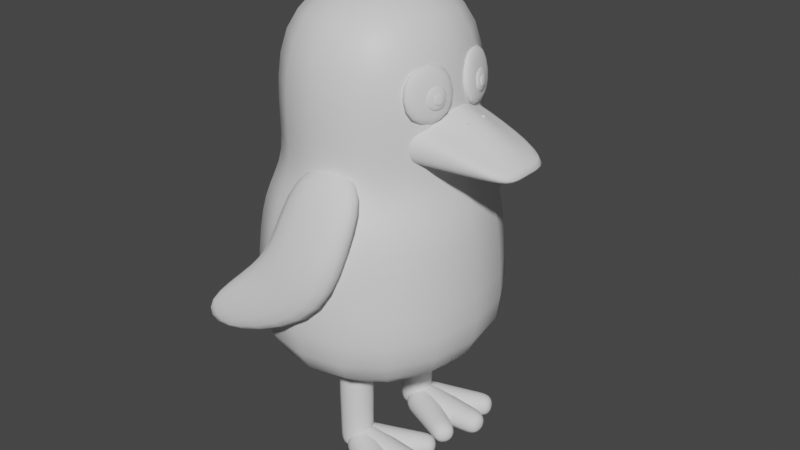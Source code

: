 # Source: Pingu1.blend  (saved by Blender 3.4.6; exported with 4.5.12 LTS)
import bpy
from mathutils import Matrix  # noqa: F401  (used for matrix-valued properties, if any)

bpy.ops.wm.read_factory_settings(use_empty=True)
scene = bpy.context.scene
scene.name = 'Scene'

# ---- collections
col_collection = bpy.data.collections.new('Collection'); scene.collection.children.link(col_collection)

# ---- materials (node trees are filled in below, after node groups)
mat_body1 = bpy.data.materials.new('Body1')
mat_body2 = bpy.data.materials.new('Body2')

# ---- material node trees
mat_body1.use_nodes = True; mat_body1.node_tree.nodes.clear()
_N = mat_body1.node_tree.nodes; _L = mat_body1.node_tree.links
n0 = _N.new('ShaderNodeBsdfPrincipled'); n0.name = 'Principled BSDF'; n0.location = (10, 300)
n0.distribution = 'GGX'
n0.subsurface_method = 'RANDOM_WALK_SKIN'
n0.inputs[3].default_value = 1.45
n0.inputs[27].default_value = (0.0, 0.0, 0.0, 1.0)
n0.inputs[28].default_value = 1.0
n1 = _N.new('ShaderNodeOutputMaterial'); n1.name = 'Material Output'; n1.location = (300, 300)
_L.new(n0.outputs[0], n1.inputs[0])
n1.is_active_output = True
mat_body2.use_nodes = True; mat_body2.node_tree.nodes.clear()
_N = mat_body2.node_tree.nodes; _L = mat_body2.node_tree.links
n0 = _N.new('ShaderNodeBsdfPrincipled'); n0.name = 'Principled BSDF'; n0.location = (10, 300)
n0.distribution = 'GGX'
n0.subsurface_method = 'RANDOM_WALK_SKIN'
n0.inputs[0].default_value = (0.0, 0.0, 0.0, 1.0)
n0.inputs[3].default_value = 1.45
n0.inputs[27].default_value = (0.0, 0.0, 0.0, 1.0)
n0.inputs[28].default_value = 1.0
n1 = _N.new('ShaderNodeOutputMaterial'); n1.name = 'Material Output'; n1.location = (300, 300)
_L.new(n0.outputs[0], n1.inputs[0])
n1.is_active_output = True

# ---- world
world_world = bpy.data.worlds.new('World'); scene.world = world_world
world_world.use_nodes = True; world_world.node_tree.nodes.clear()
_N = world_world.node_tree.nodes; _L = world_world.node_tree.links
n0 = _N.new('ShaderNodeOutputWorld'); n0.name = 'World Output'; n0.location = (300, 300)
n1 = _N.new('ShaderNodeBackground'); n1.name = 'Background'; n1.location = (10, 300)
n1.inputs[0].default_value = (0.05088, 0.05088, 0.05088, 1.0)
_L.new(n1.outputs[0], n0.inputs[0])
n0.is_active_output = True
world_world.color = (0.05088, 0.05088, 0.05088)
world_world.use_sun_shadow = False
world_world.sun_shadow_jitter_overblur = 0.0

# ---- meshes
me_cube_001 = bpy.data.meshes.new('Cube.001')
me_cube_001.from_pydata([(-1.529, -1.658, -0.4837), (-1.197, -1.298, 3.06), (-1.529, 1.658, -0.4837), (-1.197, 1.298, 3.06), (1.529, -1.658, -0.4837), (1.197, -1.298, 3.06), (1.529, 1.658, -0.4837), (1.197, 1.298, 3.06), (-1.069, -1.16, 2.211), (-1.069, 1.16, 2.211), (1.069, 1.16, 2.211), (1.069, -1.16, 2.211), (-1.476, 1.601, 0.8959), (1.476, 1.601, 0.8959), (1.476, -1.601, 0.8959), (-1.476, -1.601, 0.8959), (-0.9097, -0.9868, 4.276), (-0.9097, 0.9868, 4.276), (0.9097, 0.9868, 4.276), (0.9097, -0.9868, 4.276), (-1.37, -1.486, 1.812), (-1.37, 1.486, 1.812), (1.37, 1.486, 1.812), (1.37, -1.486, 1.812)], [], [(8, 1, 3, 9), (9, 3, 7, 10), (10, 7, 5, 11), (11, 5, 1, 8), (2, 6, 4, 0), (1, 5, 19, 16), (23, 11, 8, 20), (22, 10, 11, 23), (21, 9, 10, 22), (20, 8, 9, 21), (0, 15, 12, 2), (2, 12, 13, 6), (6, 13, 14, 4), (4, 14, 15, 0), (18, 17, 16, 19), (7, 3, 17, 18), (5, 7, 18, 19), (3, 1, 16, 17), (15, 20, 21, 12), (12, 21, 22, 13), (13, 22, 23, 14), (14, 23, 20, 15)])
me_cube_001.polygons.foreach_set('use_smooth', [True] * 22)
_uv = me_cube_001.uv_layers.new(name='UVMap')
_uv.uv.foreach_set('vector', [0.5842, 0.0, 0.6185, 0.0, 0.6185, 0.25, 0.5842, 0.25, 0.5842, 0.25, 0.6185, 0.25, 0.6185, 0.5, 0.5842, 0.5, 0.5842, 0.5, 0.6185, 0.5, 0.6185, 0.75, 0.5842, 0.75, 0.5842, 0.75, 0.6185, 0.75, 0.6185, 1.0, 0.5842, 1.0, 0.125, 0.5, 0.375, 0.5, 0.375, 0.75, 0.125, 0.75, 0.6185, 1.0, 0.6185, 0.75, 0.625, 0.75, 0.625, 1.0, 0.549, 0.75, 0.5842, 0.75, 0.5842, 1.0, 0.549, 1.0, 0.549, 0.5, 0.5842, 0.5, 0.5842, 0.75, 0.549, 0.75, 0.549, 0.25, 0.5842, 0.25, 0.5842, 0.5, 0.549, 0.5, 0.549, 0.0, 0.5842, 0.0, 0.5842, 0.25, 0.549, 0.25, 0.375, 0.0, 0.4681, 0.0, 0.4681, 0.25, 0.375, 0.25, 0.375, 0.25, 0.4681, 0.25, 0.4681, 0.5, 0.375, 0.5, 0.375, 0.5, 0.4681, 0.5, 0.4681, 0.75, 0.375, 0.75, 0.375, 0.75, 0.4681, 0.75, 0.4681, 1.0, 0.375, 1.0, 0.625, 0.5, 0.875, 0.5, 0.875, 0.75, 0.625, 0.75, 0.6185, 0.5, 0.6185, 0.25, 0.625, 0.25, 0.625, 0.5, 0.6185, 0.75, 0.6185, 0.5, 0.625, 0.5, 0.625, 0.75, 0.6185, 0.25, 0.6185, 0.0, 0.625, 0.0, 0.625, 0.25, 0.4681, 0.0, 0.549, 0.0, 0.549, 0.25, 0.4681, 0.25, 0.4681, 0.25, 0.549, 0.25, 0.549, 0.5, 0.4681, 0.5, 0.4681, 0.5, 0.549, 0.5, 0.549, 0.75, 0.4681, 0.75, 0.4681, 0.75, 0.549, 0.75, 0.549, 1.0, 0.4681, 1.0])
me_cube_001.materials.append(mat_body1)
me_cube_001.materials.append(mat_body2)
me_cube_001.update()
me_cube_002 = bpy.data.meshes.new('Cube.002')
me_cube_002.from_pydata([(-0.3777, -1.0, -0.1481), (-0.3777, -1.0, 0.4914), (-0.3777, 1.0, -0.1481), (-0.3777, 1.0, 0.4914), (1.086, -0.7246, -0.01521), (1.086, -0.7246, 0.1256), (1.086, 0.7246, -0.01521), (1.086, 0.7246, 0.1256), (-0.1988, 1.0, -0.1481), (-0.1988, 1.0, 0.4914), (-0.1988, -1.0, -0.1481), (-0.1988, -1.0, 0.4914), (-0.3777, 0.0, -0.1481), (-0.3777, 0.0, 0.4914), (1.683, 0.0, -0.2571), (1.53, 0.0, 0.07572), (-0.1988, 0.0, 1.099), (-0.1988, 0.0, -0.1481), (-0.3777, 0.5, 0.4914), (1.683, 0.5, -0.2571), (-0.3777, 0.5, -0.1481), (1.577, 0.5, -0.02669), (-0.1988, 0.5, 0.6279), (-0.1988, 0.5, -0.1481), (-0.3777, -0.5, -0.1481), (1.577, -0.5, -0.02669), (-0.1988, -0.5, 0.6279), (-0.1988, -0.5, -0.1481), (-0.3777, -0.5, 0.4914), (1.683, -0.5, -0.2571)], [], [(20, 18, 3, 2), (8, 9, 7, 6), (29, 25, 5, 4), (10, 11, 1, 0), (27, 29, 4, 10), (26, 28, 1, 11), (25, 26, 11, 5), (24, 27, 10, 0), (4, 5, 11, 10), (2, 3, 9, 8), (20, 23, 17, 12), (21, 22, 16, 15), (22, 18, 13, 16), (23, 19, 14, 17), (19, 21, 15, 14), (24, 28, 13, 12), (6, 7, 21, 19), (8, 6, 19, 23), (9, 3, 18, 22), (7, 9, 22, 21), (2, 8, 23, 20), (12, 13, 18, 20), (0, 1, 28, 24), (12, 17, 27, 24), (15, 16, 26, 25), (16, 13, 28, 26), (17, 14, 29, 27), (14, 15, 25, 29)])
me_cube_002.polygons.foreach_set('use_smooth', [True] * 28)
_uv = me_cube_002.uv_layers.new(name='UVMap')
_uv.uv.foreach_set('vector', [0.375, 0.1875, 0.625, 0.1875, 0.625, 0.25, 0.375, 0.25, 0.375, 0.2724, 0.625, 0.2724, 0.625, 0.5, 0.375, 0.5, 0.375, 0.6875, 0.625, 0.6875, 0.625, 0.75, 0.375, 0.75, 0.375, 0.9776, 0.625, 0.9776, 0.625, 1.0, 0.375, 1.0, 0.1474, 0.6875, 0.375, 0.6875, 0.375, 0.75, 0.1474, 0.75, 0.8526, 0.6875, 0.875, 0.6875, 0.875, 0.75, 0.8526, 0.75, 0.625, 0.6875, 0.8526, 0.6875, 0.8526, 0.75, 0.625, 0.75, 0.125, 0.6875, 0.1474, 0.6875, 0.1474, 0.75, 0.125, 0.75, 0.375, 0.75, 0.625, 0.75, 0.625, 0.9776, 0.375, 0.9776, 0.375, 0.25, 0.625, 0.25, 0.625, 0.2724, 0.375, 0.2724, 0.125, 0.5625, 0.1474, 0.5625, 0.1474, 0.625, 0.125, 0.625, 0.625, 0.5625, 0.8526, 0.5625, 0.8526, 0.625, 0.625, 0.625, 0.8526, 0.5625, 0.875, 0.5625, 0.875, 0.625, 0.8526, 0.625, 0.1474, 0.5625, 0.375, 0.5625, 0.375, 0.625, 0.1474, 0.625, 0.375, 0.5625, 0.625, 0.5625, 0.625, 0.625, 0.375, 0.625, 0.375, 0.0625, 0.625, 0.0625, 0.625, 0.125, 0.375, 0.125, 0.375, 0.5, 0.625, 0.5, 0.625, 0.5625, 0.375, 0.5625, 0.1474, 0.5, 0.375, 0.5, 0.375, 0.5625, 0.1474, 0.5625, 0.8526, 0.5, 0.875, 0.5, 0.875, 0.5625, 0.8526, 0.5625, 0.625, 0.5, 0.8526, 0.5, 0.8526, 0.5625, 0.625, 0.5625, 0.125, 0.5, 0.1474, 0.5, 0.1474, 0.5625, 0.125, 0.5625, 0.375, 0.125, 0.625, 0.125, 0.625, 0.1875, 0.375, 0.1875, 0.375, 0.0, 0.625, 0.0, 0.625, 0.0625, 0.375, 0.0625, 0.125, 0.625, 0.1474, 0.625, 0.1474, 0.6875, 0.125, 0.6875, 0.625, 0.625, 0.8526, 0.625, 0.8526, 0.6875, 0.625, 0.6875, 0.8526, 0.625, 0.875, 0.625, 0.875, 0.6875, 0.8526, 0.6875, 0.1474, 0.625, 0.375, 0.625, 0.375, 0.6875, 0.1474, 0.6875, 0.375, 0.625, 0.625, 0.625, 0.625, 0.6875, 0.375, 0.6875])
me_cube_002.update()
me_cube_003 = bpy.data.meshes.new('Cube.003')
me_cube_003.from_pydata([(14.72, -0.7673, 8.234), (15.44, -0.7673, 10.58), (14.72, 1.601, 8.234), (15.44, 1.601, 10.58), (16.7, -0.7673, 8.14), (17.43, -0.7673, 10.49), (16.7, 1.601, 8.14), (17.43, 1.601, 10.49)], [], [(0, 1, 3, 2), (2, 3, 7, 6), (6, 7, 5, 4), (4, 5, 1, 0), (2, 6, 4, 0), (7, 3, 1, 5)])
me_cube_003.polygons.foreach_set('use_smooth', [True] * 6)
_uv = me_cube_003.uv_layers.new(name='UVMap')
_uv.uv.foreach_set('vector', [0.375, 0.0, 0.625, 0.0, 0.625, 0.25, 0.375, 0.25, 0.375, 0.25, 0.625, 0.25, 0.625, 0.5, 0.375, 0.5, 0.375, 0.5, 0.625, 0.5, 0.625, 0.75, 0.375, 0.75, 0.375, 0.75, 0.625, 0.75, 0.625, 1.0, 0.375, 1.0, 0.125, 0.5, 0.375, 0.5, 0.375, 0.75, 0.125, 0.75, 0.625, 0.5, 0.875, 0.5, 0.875, 0.75, 0.625, 0.75])
me_cube_003.update()
me_cube_004 = bpy.data.meshes.new('Cube.004')
me_cube_004.from_pydata([(38.11, -0.5238, 20.66), (38.84, -0.5238, 23.01), (38.11, 1.844, 20.66), (38.84, 1.844, 23.01), (40.1, -0.5238, 20.57), (40.83, -0.5238, 22.92), (40.1, 1.844, 20.57), (40.83, 1.844, 22.92)], [], [(0, 1, 3, 2), (2, 3, 7, 6), (6, 7, 5, 4), (4, 5, 1, 0), (2, 6, 4, 0), (7, 3, 1, 5)])
me_cube_004.polygons.foreach_set('use_smooth', [True] * 6)
_uv = me_cube_004.uv_layers.new(name='UVMap')
_uv.uv.foreach_set('vector', [0.375, 0.0, 0.625, 0.0, 0.625, 0.25, 0.375, 0.25, 0.375, 0.25, 0.625, 0.25, 0.625, 0.5, 0.375, 0.5, 0.375, 0.5, 0.625, 0.5, 0.625, 0.75, 0.375, 0.75, 0.375, 0.75, 0.625, 0.75, 0.625, 1.0, 0.375, 1.0, 0.125, 0.5, 0.375, 0.5, 0.375, 0.75, 0.125, 0.75, 0.625, 0.5, 0.875, 0.5, 0.875, 0.75, 0.625, 0.75])
me_cube_004.update()
me_cube_005 = bpy.data.meshes.new('Cube.005')
me_cube_005.from_pydata([(75.4, -0.1317, 40.4), (76.12, -0.1317, 42.75), (75.4, 2.236, 40.4), (76.12, 2.236, 42.75), (77.38, -0.1317, 40.3), (78.11, -0.1317, 42.65), (77.38, 2.236, 40.3), (78.11, 2.236, 42.65)], [], [(0, 1, 3, 2), (2, 3, 7, 6), (6, 7, 5, 4), (4, 5, 1, 0), (2, 6, 4, 0), (7, 3, 1, 5)])
me_cube_005.polygons.foreach_set('use_smooth', [True] * 6)
_uv = me_cube_005.uv_layers.new(name='UVMap')
_uv.uv.foreach_set('vector', [0.375, 0.0, 0.625, 0.0, 0.625, 0.25, 0.375, 0.25, 0.375, 0.25, 0.625, 0.25, 0.625, 0.5, 0.375, 0.5, 0.375, 0.5, 0.625, 0.5, 0.625, 0.75, 0.375, 0.75, 0.375, 0.75, 0.625, 0.75, 0.625, 1.0, 0.375, 1.0, 0.125, 0.5, 0.375, 0.5, 0.375, 0.75, 0.125, 0.75, 0.625, 0.5, 0.875, 0.5, 0.875, 0.75, 0.625, 0.75])
me_cube_005.update()
me_cube_006 = bpy.data.meshes.new('Cube.006')
me_cube_006.from_pydata([(-1.0, -1.0, -1.0), (-1.0, -1.0, 1.0), (-1.0, 1.0, -1.0), (-1.0, 1.0, 1.0), (1.0, -1.0, -1.0), (1.0, -1.0, 1.0), (1.0, 1.0, -1.0), (1.0, 1.0, 1.0)], [], [(0, 1, 3, 2), (2, 3, 7, 6), (6, 7, 5, 4), (4, 5, 1, 0), (2, 6, 4, 0), (7, 3, 1, 5)])
me_cube_006.polygons.foreach_set('use_smooth', [True] * 6)
_uv = me_cube_006.uv_layers.new(name='UVMap')
_uv.uv.foreach_set('vector', [0.375, 0.0, 0.625, 0.0, 0.625, 0.25, 0.375, 0.25, 0.375, 0.25, 0.625, 0.25, 0.625, 0.5, 0.375, 0.5, 0.375, 0.5, 0.625, 0.5, 0.625, 0.75, 0.375, 0.75, 0.375, 0.75, 0.625, 0.75, 0.625, 1.0, 0.375, 1.0, 0.125, 0.5, 0.375, 0.5, 0.375, 0.75, 0.125, 0.75, 0.625, 0.5, 0.875, 0.5, 0.875, 0.75, 0.625, 0.75])
me_cube_006.update()
me_cube_007 = bpy.data.meshes.new('Cube.007')
me_cube_007.from_pydata([(-1.106, 0.1217, -1.0), (-1.032, -1.0, 1.0), (-1.106, 1.273, -1.0), (-1.032, 0.325, 1.0), (1.631, 0.1217, -1.0), (1.557, -1.0, 1.0), (1.631, 1.273, -1.0), (1.557, 0.325, 1.0), (-1.639, 1.555, -2.041), (-1.639, 0.3689, -2.041), (0.828, 1.555, -3.511), (0.828, 0.3689, -3.511), (-3.398, 1.868, -3.643), (-3.398, 1.481, -3.643), (-2.976, 1.868, -4.653), (-2.976, 1.481, -4.653)], [], [(0, 1, 3, 2), (2, 3, 7, 6), (6, 7, 5, 4), (4, 5, 1, 0), (6, 4, 11, 10), (7, 3, 1, 5), (10, 11, 15, 14), (4, 0, 9, 11), (2, 6, 10, 8), (0, 2, 8, 9), (12, 14, 15, 13), (9, 8, 12, 13), (11, 9, 13, 15), (8, 10, 14, 12)])
me_cube_007.polygons.foreach_set('use_smooth', [True] * 14)
_uv = me_cube_007.uv_layers.new(name='UVMap')
_uv.uv.foreach_set('vector', [0.375, 0.0, 0.625, 0.0, 0.625, 0.25, 0.375, 0.25, 0.375, 0.25, 0.625, 0.25, 0.625, 0.5, 0.375, 0.5, 0.375, 0.5, 0.625, 0.5, 0.625, 0.75, 0.375, 0.75, 0.375, 0.75, 0.625, 0.75, 0.625, 1.0, 0.375, 1.0, 0.375, 0.5, 0.375, 0.75, 0.375, 0.75, 0.375, 0.5, 0.625, 0.5, 0.875, 0.5, 0.875, 0.75, 0.625, 0.75, 0.375, 0.5, 0.375, 0.75, 0.375, 0.75, 0.375, 0.5, 0.375, 0.75, 0.375, 1.0, 0.375, 1.0, 0.375, 0.75, 0.375, 0.25, 0.375, 0.5, 0.375, 0.5, 0.375, 0.25, 0.375, 0.0, 0.375, 0.25, 0.375, 0.25, 0.375, 0.0, 0.125, 0.5, 0.375, 0.5, 0.375, 0.75, 0.125, 0.75, 0.375, 0.0, 0.375, 0.25, 0.375, 0.25, 0.375, 0.0, 0.375, 0.75, 0.375, 1.0, 0.375, 1.0, 0.375, 0.75, 0.375, 0.25, 0.375, 0.5, 0.375, 0.5, 0.375, 0.25])
me_cube_007.update()
me_cube_008 = bpy.data.meshes.new('Cube.008')
me_cube_008.from_pydata([(0.06529, -0.06529, -0.04838), (-0.06529, -0.06529, -0.04838), (-0.06529, 0.06529, -0.04838), (0.06529, 0.06529, -0.04838), (0.06559, -0.06559, -1.59), (-0.06559, -0.06559, -1.59), (-0.06559, 0.06559, -1.59), (0.06559, 0.06559, -1.59), (0.09172, -0.09172, -0.8108), (-0.09172, -0.09172, -0.8108), (-0.09172, 0.09172, -0.8108), (0.09172, 0.09172, -0.8108), (0.09085, -0.09085, -1.024), (-0.09085, -0.09085, -1.024), (-0.09085, 0.09085, -1.024), (0.09085, 0.09085, -1.024), (0.08956, -0.08956, -1.233), (-0.08956, -0.08956, -1.233), (-0.08956, 0.08956, -1.233), (0.08956, 0.08956, -1.233), (0.08829, -0.08829, -1.438), (-0.08829, -0.08829, -1.438), (-0.08829, 0.08829, -1.438), (0.08829, 0.08829, -1.438), (0.08795, -0.08795, -0.195), (-0.08795, -0.08795, -0.195), (-0.08795, 0.08795, -0.195), (0.08795, 0.08795, -0.195), (0.08934, -0.08934, -0.3963), (-0.08934, -0.08934, -0.3963), (-0.08934, 0.08934, -0.3963), (0.08934, 0.08934, -0.3963), (0.09075, -0.09075, -0.6018), (-0.09075, -0.09075, -0.6018), (-0.09075, 0.09075, -0.6018), (0.09075, 0.09075, -0.6018), (0.07476, -0.03873, -0.04132), (0.07952, -1.164e-10, -0.03778), (0.07476, 0.03873, -0.04132), (0.03873, 0.07476, -0.04132), (2.328e-10, 0.07952, -0.03778), (-0.03873, 0.07476, -0.04132), (-0.07476, 0.03873, -0.04132), (-0.07952, -3.492e-10, -0.03778), (-0.07476, -0.03873, -0.04132), (-0.03873, -0.07476, -0.04132), (-2.328e-10, -0.07952, -0.03778), (0.03873, -0.07476, -0.04132), (0.07511, 0.0389, -1.597), (0.0799, 0.0, -1.601), (0.07511, -0.0389, -1.597), (0.0389, -0.07511, -1.597), (2.328e-10, -0.0799, -1.601), (-0.0389, -0.07511, -1.597), (-0.07511, -0.0389, -1.597), (-0.0799, -1.164e-10, -1.601), (-0.07511, 0.0389, -1.597), (-0.0389, 0.07511, -1.597), (0.0, 0.0799, -1.601), (0.0389, 0.07511, -1.597), (0.09118, -0.09118, -0.9709), (0.09146, -0.09146, -0.9175), (0.09166, -0.09166, -0.864), (0.05016, -0.1175, -0.8108), (-6.985e-10, -0.1261, -0.8108), (-0.05016, -0.1175, -0.8108), (-0.09166, -0.09166, -0.864), (-0.09146, -0.09146, -0.9175), (-0.09118, -0.09118, -0.9709), (-0.04969, -0.1164, -1.024), (1.106e-09, -0.1249, -1.024), (0.04969, -0.1164, -1.024), (-0.1175, -0.05016, -0.8108), (-0.1261, 6.985e-10, -0.8108), (-0.1175, 0.05016, -0.8108), (-0.09166, 0.09166, -0.864), (-0.09146, 0.09146, -0.9175), (-0.09118, 0.09118, -0.9709), (-0.1164, 0.04969, -1.024), (-0.1249, -1.106e-09, -1.024), (-0.1164, -0.04969, -1.024), (-0.05016, 0.1175, -0.8108), (6.985e-10, 0.1261, -0.8108), (0.05016, 0.1175, -0.8108), (0.09166, 0.09166, -0.864), (0.09146, 0.09146, -0.9175), (0.09118, 0.09118, -0.9709), (0.04969, 0.1164, -1.024), (-1.106e-09, 0.1249, -1.024), (-0.04969, 0.1164, -1.024), (0.1175, 0.05016, -0.8108), (0.1261, -6.985e-10, -0.8108), (0.1175, -0.05016, -0.8108), (0.1164, -0.04969, -1.024), (0.1249, 1.106e-09, -1.024), (0.1164, 0.04969, -1.024), (0.08988, -0.08988, -1.181), (0.0902, -0.0902, -1.129), (0.09053, -0.09053, -1.077), (-0.09053, -0.09053, -1.077), (-0.0902, -0.0902, -1.129), (-0.08988, -0.08988, -1.181), (-0.04898, -0.1147, -1.233), (3.783e-10, -0.1231, -1.233), (0.04898, -0.1148, -1.233), (-0.09053, 0.09053, -1.077), (-0.0902, 0.0902, -1.129), (-0.08988, 0.08988, -1.181), (-0.1147, 0.04898, -1.233), (-0.1231, -3.783e-10, -1.233), (-0.1148, -0.04898, -1.233), (0.09053, 0.09053, -1.077), (0.0902, 0.0902, -1.129), (0.08988, 0.08988, -1.181), (0.04898, 0.1147, -1.233), (-3.783e-10, 0.1231, -1.233), (-0.04898, 0.1148, -1.233), (0.1147, -0.04898, -1.233), (0.1231, 3.783e-10, -1.233), (0.1148, 0.04898, -1.233), (0.08861, -0.08861, -1.387), (0.08892, -0.08892, -1.335), (0.08924, -0.08924, -1.284), (-0.08924, -0.08924, -1.284), (-0.08892, -0.08892, -1.335), (-0.08861, -0.08861, -1.387), (-0.04828, -0.1131, -1.438), (1.368e-09, -0.1214, -1.438), (0.04828, -0.1131, -1.438), (-0.08924, 0.08924, -1.284), (-0.08892, 0.08892, -1.335), (-0.08861, 0.08861, -1.387), (-0.1131, 0.04828, -1.438), (-0.1214, -1.368e-09, -1.438), (-0.1131, -0.04828, -1.438), (0.08924, 0.08924, -1.284), (0.08892, 0.08892, -1.335), (0.08861, 0.08861, -1.387), (0.04828, 0.1131, -1.438), (-1.368e-09, 0.1214, -1.438), (-0.04828, 0.1131, -1.438), (0.1131, -0.04828, -1.438), (0.1214, 1.368e-09, -1.438), (0.1131, 0.04828, -1.438), (0.07571, -0.07571, -1.569), (0.08397, -0.08397, -1.533), (0.08751, -0.08751, -1.488), (-0.08751, -0.08751, -1.488), (-0.08397, -0.08397, -1.533), (-0.07571, -0.07571, -1.569), (-0.08751, 0.08751, -1.488), (-0.08397, 0.08397, -1.533), (-0.07571, 0.07571, -1.569), (0.08751, 0.08751, -1.488), (0.08397, 0.08397, -1.533), (0.07571, 0.07571, -1.569), (0.08715, -0.08715, -0.1465), (0.08361, -0.08361, -0.1031), (0.07537, -0.07537, -0.06884), (-0.07537, -0.07537, -0.06884), (-0.08361, -0.08361, -0.1031), (-0.08715, -0.08715, -0.1465), (-0.0481, -0.1127, -0.195), (0.0, -0.1209, -0.195), (0.0481, -0.1127, -0.195), (-0.07537, 0.07537, -0.06884), (-0.08361, 0.08361, -0.1031), (-0.08715, 0.08715, -0.1465), (-0.1127, 0.0481, -0.195), (-0.1209, 9.313e-10, -0.195), (-0.1127, -0.0481, -0.195), (0.07537, 0.07537, -0.06884), (0.08361, 0.08361, -0.1031), (0.08715, 0.08715, -0.1465), (0.0481, 0.1127, -0.195), (9.313e-10, 0.1209, -0.195), (-0.0481, 0.1127, -0.195), (0.1127, -0.0481, -0.195), (0.1209, 0.0, -0.195), (0.1127, 0.0481, -0.195), (0.08899, -0.08899, -0.3455), (0.08864, -0.08864, -0.2949), (0.08829, -0.08829, -0.2447), (-0.08829, -0.08829, -0.2447), (-0.08864, -0.08864, -0.2949), (-0.08899, -0.08899, -0.3455), (-0.04886, -0.1145, -0.3963), (1.63e-09, -0.1228, -0.3963), (0.04886, -0.1145, -0.3963), (-0.08829, 0.08829, -0.2447), (-0.08864, 0.08864, -0.2949), (-0.08899, 0.08899, -0.3455), (-0.1145, 0.04886, -0.3963), (-0.1228, -1.63e-09, -0.3963), (-0.1145, -0.04886, -0.3963), (0.08829, 0.08829, -0.2447), (0.08864, 0.08864, -0.2949), (0.08899, 0.08899, -0.3455), (0.04886, 0.1145, -0.3963), (-1.63e-09, 0.1228, -0.3963), (-0.04886, 0.1145, -0.3963), (0.1145, -0.04886, -0.3963), (0.1228, 1.63e-09, -0.3963), (0.1145, 0.04886, -0.3963), (0.0904, -0.0904, -0.5502), (0.09004, -0.09004, -0.4987), (0.08969, -0.08969, -0.4474), (-0.08969, -0.08969, -0.4474), (-0.09004, -0.09004, -0.4987), (-0.0904, -0.0904, -0.5502), (-0.04963, -0.1163, -0.6018), (-1.222e-09, -0.1248, -0.6018), (0.04963, -0.1163, -0.6018), (-0.08969, 0.08969, -0.4474), (-0.09004, 0.09004, -0.4987), (-0.0904, 0.0904, -0.5502), (-0.1163, 0.04963, -0.6018), (-0.1248, 1.222e-09, -0.6018), (-0.1163, -0.04963, -0.6018), (0.08969, 0.08969, -0.4474), (0.09004, 0.09004, -0.4987), (0.0904, 0.0904, -0.5502), (0.04963, 0.1163, -0.6018), (1.222e-09, 0.1248, -0.6018), (-0.04963, 0.1163, -0.6018), (0.1163, -0.04963, -0.6018), (0.1248, -1.222e-09, -0.6018), (0.1163, 0.04963, -0.6018), (0.09163, -0.09163, -0.758), (0.09141, -0.09141, -0.7057), (0.0911, -0.0911, -0.6536), (-0.0911, -0.0911, -0.6536), (-0.09141, -0.09141, -0.7057), (-0.09163, -0.09163, -0.758), (-0.0911, 0.0911, -0.6536), (-0.09141, 0.09141, -0.7057), (-0.09163, 0.09163, -0.758), (0.0911, 0.0911, -0.6536), (0.09141, 0.09141, -0.7057), (0.09163, 0.09163, -0.758), (0.04123, 0.04123, -0.02622), (6.985e-10, 0.04342, -0.02111), (-0.04123, 0.04123, -0.02622), (0.04342, -1.164e-10, -0.02111), (-1.048e-09, 2.212e-09, -0.01553), (-0.04342, 1.397e-09, -0.02111), (0.04123, -0.04123, -0.02622), (-2.328e-09, -0.04342, -0.02111), (-0.04123, -0.04123, -0.02622), (0.04142, -0.04142, -1.613), (8.149e-10, -0.04363, -1.619), (-0.04142, -0.04142, -1.613), (0.04363, -4.657e-10, -1.619), (-4.657e-10, -2.328e-09, -1.624), (-0.04363, -2.445e-09, -1.619), (0.04142, 0.04142, -1.613), (0.0, 0.04363, -1.619), (-0.04142, 0.04142, -1.613), (0.05012, -0.1174, -0.864), (2.938e-10, -0.126, -0.864), (-0.05012, -0.1174, -0.864), (0.05002, -0.1172, -0.9175), (-2.11e-10, -0.1258, -0.9175), (-0.05002, -0.1172, -0.9175), (0.04986, -0.1168, -0.9709), (4.948e-10, -0.1254, -0.9709), (-0.04986, -0.1168, -0.9709), (-0.1174, -0.05012, -0.864), (-0.126, -2.938e-10, -0.864), (-0.1174, 0.05012, -0.864), (-0.1172, -0.05002, -0.9175), (-0.1258, 2.11e-10, -0.9175), (-0.1172, 0.05002, -0.9175), (-0.1168, -0.04986, -0.9709), (-0.1254, -4.948e-10, -0.9709), (-0.1168, 0.04986, -0.9709), (-0.05012, 0.1174, -0.864), (-2.938e-10, 0.126, -0.864), (0.05012, 0.1174, -0.864), (-0.05002, 0.1172, -0.9175), (2.11e-10, 0.1258, -0.9175), (0.05002, 0.1172, -0.9175), (-0.04986, 0.1168, -0.9709), (-4.948e-10, 0.1254, -0.9709), (0.04986, 0.1168, -0.9709), (0.1174, 0.05012, -0.864), (0.126, 2.938e-10, -0.864), (0.1174, -0.05012, -0.864), (0.1172, 0.05002, -0.9175), (0.1258, -2.11e-10, -0.9175), (0.1172, -0.05002, -0.9175), (0.1168, 0.04986, -0.9709), (0.1254, 4.948e-10, -0.9709), (0.1168, -0.04986, -0.9709), (0.04951, -0.116, -1.077), (1.223e-10, -0.1245, -1.077), (-0.04951, -0.116, -1.077), (0.04933, -0.1156, -1.129), (4.729e-11, -0.124, -1.129), (-0.04933, -0.1156, -1.129), (0.04915, -0.1152, -1.181), (-5.821e-11, -0.1236, -1.181), (-0.04915, -0.1152, -1.181), (-0.116, -0.04951, -1.077), (-0.1245, -1.223e-10, -1.077), (-0.116, 0.04951, -1.077), (-0.1156, -0.04933, -1.129), (-0.124, -4.729e-11, -1.129), (-0.1156, 0.04933, -1.129), (-0.1152, -0.04915, -1.181), (-0.1236, 5.821e-11, -1.181), (-0.1152, 0.04915, -1.181), (-0.04951, 0.116, -1.077), (-1.223e-10, 0.1245, -1.077), (0.04951, 0.116, -1.077), (-0.04933, 0.1156, -1.129), (-4.729e-11, 0.124, -1.129), (0.04933, 0.1156, -1.129), (-0.04915, 0.1152, -1.181), (5.821e-11, 0.1236, -1.181), (0.04915, 0.1152, -1.181), (0.116, 0.04951, -1.077), (0.1245, 1.223e-10, -1.077), (0.116, -0.04951, -1.077), (0.1156, 0.04933, -1.129), (0.124, 4.729e-11, -1.129), (0.1156, -0.04933, -1.129), (0.1152, 0.04915, -1.181), (0.1236, -5.821e-11, -1.181), (0.1152, -0.04915, -1.181), (0.0488, -0.1143, -1.284), (6.821e-12, -0.1227, -1.284), (-0.0488, -0.1143, -1.284), (0.04863, -0.1139, -1.335), (-7.603e-10, -0.1223, -1.335), (-0.04863, -0.1139, -1.335), (0.04846, -0.1135, -1.387), (-9.313e-10, -0.1218, -1.387), (-0.04846, -0.1135, -1.387), (-0.1143, -0.0488, -1.284), (-0.1227, -6.821e-12, -1.284), (-0.1143, 0.0488, -1.284), (-0.1139, -0.04863, -1.335), (-0.1223, 7.603e-10, -1.335), (-0.1139, 0.04863, -1.335), (-0.1135, -0.04846, -1.387), (-0.1218, 9.313e-10, -1.387), (-0.1135, 0.04846, -1.387), (-0.0488, 0.1143, -1.284), (-6.821e-12, 0.1227, -1.284), (0.0488, 0.1143, -1.284), (-0.04863, 0.1139, -1.335), (7.603e-10, 0.1223, -1.335), (0.04863, 0.1139, -1.335), (-0.04846, 0.1135, -1.387), (9.313e-10, 0.1218, -1.387), (0.04846, 0.1135, -1.387), (0.1143, 0.0488, -1.284), (0.1227, 6.821e-12, -1.284), (0.1143, -0.0488, -1.284), (0.1139, 0.04863, -1.335), (0.1223, -7.603e-10, -1.335), (0.1139, -0.04863, -1.335), (0.1135, 0.04846, -1.387), (0.1218, -9.313e-10, -1.387), (0.1135, -0.04846, -1.387), (0.04786, -0.1121, -1.488), (-5.821e-11, -0.1203, -1.488), (-0.04786, -0.1121, -1.488), (0.04591, -0.1076, -1.533), (4.657e-10, -0.1155, -1.534), (-0.04591, -0.1076, -1.533), (0.04178, -0.09631, -1.571), (0.0, -0.1033, -1.572), (-0.04178, -0.09631, -1.571), (-0.1121, -0.04786, -1.488), (-0.1203, 9.895e-10, -1.488), (-0.1121, 0.04786, -1.488), (-0.1076, -0.04591, -1.533), (-0.1155, 4.657e-10, -1.534), (-0.1076, 0.04591, -1.533), (-0.09631, -0.04178, -1.571), (-0.1033, 1.164e-10, -1.572), (-0.09631, 0.04178, -1.571), (-0.04786, 0.1121, -1.488), (9.895e-10, 0.1203, -1.488), (0.04786, 0.1121, -1.488), (-0.04591, 0.1076, -1.533), (4.657e-10, 0.1155, -1.534), (0.04591, 0.1076, -1.533), (-0.04178, 0.09631, -1.571), (0.0, 0.1033, -1.572), (0.04178, 0.09631, -1.571), (0.1121, 0.04786, -1.488), (0.1203, -2.91e-11, -1.488), (0.1121, -0.04786, -1.488), (0.1076, 0.04591, -1.533), (0.1155, -4.657e-10, -1.534), (0.1076, -0.04591, -1.533), (0.09631, 0.04178, -1.571), (0.1033, 0.0, -1.572), (0.09631, -0.04178, -1.571), (0.04159, -0.09587, -0.06689), (8.149e-10, -0.1028, -0.06518), (-0.04159, -0.09587, -0.06689), (0.04571, -0.1072, -0.1025), (9.313e-10, -0.115, -0.102), (-0.04571, -0.1072, -0.1025), (0.04766, -0.1117, -0.1465), (0.0, -0.1198, -0.1464), (-0.04766, -0.1117, -0.1465), (-0.09587, -0.04159, -0.06689), (-0.1028, -1.048e-09, -0.06518), (-0.09587, 0.04159, -0.06689), (-0.1072, -0.04571, -0.1025), (-0.115, -6.985e-10, -0.102), (-0.1072, 0.04571, -0.1025), (-0.1117, -0.04766, -0.1465), (-0.1198, 9.313e-10, -0.1464), (-0.1117, 0.04766, -0.1465), (-0.04159, 0.09587, -0.06689), (-8.149e-10, 0.1028, -0.06518), (0.04159, 0.09587, -0.06689), (-0.04571, 0.1072, -0.1025), (2.328e-10, 0.115, -0.102), (0.04571, 0.1072, -0.1025), (-0.04766, 0.1117, -0.1465), (9.313e-10, 0.1198, -0.1464), (0.04766, 0.1117, -0.1465), (0.09587, 0.04159, -0.06689), (0.1028, 5.821e-10, -0.06518), (0.09587, -0.04159, -0.06689), (0.1072, 0.04571, -0.1025), (0.115, 0.0, -0.102), (0.1072, -0.04571, -0.1025), (0.1117, 0.04766, -0.1465), (0.1198, 0.0, -0.1464), (0.1117, -0.04766, -0.1465), (0.04828, -0.1131, -0.2447), (-1.284e-09, -0.1214, -0.2447), (-0.04828, -0.1131, -0.2447), (0.04847, -0.1136, -0.2949), (-2.91e-11, -0.1219, -0.2949), (-0.04847, -0.1136, -0.2949), (0.04866, -0.114, -0.3455), (-6.985e-10, -0.1224, -0.3455), (-0.04866, -0.114, -0.3455), (-0.1131, -0.04828, -0.2447), (-0.1214, 1.284e-09, -0.2447), (-0.1131, 0.04828, -0.2447), (-0.1136, -0.04847, -0.2949), (-0.1219, 2.91e-11, -0.2949), (-0.1136, 0.04847, -0.2949), (-0.114, -0.04866, -0.3455), (-0.1224, 6.985e-10, -0.3455), (-0.114, 0.04866, -0.3455), (-0.04828, 0.1131, -0.2447), (1.284e-09, 0.1214, -0.2447), (0.04828, 0.1131, -0.2447), (-0.04847, 0.1136, -0.2949), (2.91e-11, 0.1219, -0.2949), (0.04847, 0.1136, -0.2949), (-0.04866, 0.114, -0.3455), (6.985e-10, 0.1224, -0.3455), (0.04866, 0.114, -0.3455), (0.1131, 0.04828, -0.2447), (0.1214, -1.284e-09, -0.2447), (0.1131, -0.04828, -0.2447), (0.1136, 0.04847, -0.2949), (0.1219, -2.91e-11, -0.2949), (0.1136, -0.04847, -0.2949), (0.114, 0.04866, -0.3455), (0.1224, -6.985e-10, -0.3455), (0.114, -0.04866, -0.3455), (0.04905, -0.1149, -0.4474), (-7.03e-10, -0.1233, -0.4474), (-0.04905, -0.1149, -0.4474), (0.04924, -0.1154, -0.4987), (8.949e-10, -0.1238, -0.4987), (-0.04924, -0.1154, -0.4987), (0.04944, -0.1158, -0.5502), (4.948e-10, -0.1243, -0.5502), (-0.04944, -0.1158, -0.5502), (-0.1149, -0.04905, -0.4474), (-0.1233, 7.03e-10, -0.4474), (-0.1149, 0.04905, -0.4474), (-0.1154, -0.04924, -0.4987), (-0.1238, -8.949e-10, -0.4987), (-0.1154, 0.04924, -0.4987), (-0.1158, -0.04944, -0.5502), (-0.1243, -4.948e-10, -0.5502), (-0.1158, 0.04944, -0.5502), (-0.04905, 0.1149, -0.4474), (7.03e-10, 0.1233, -0.4474), (0.04905, 0.1149, -0.4474), (-0.04924, 0.1154, -0.4987), (-8.949e-10, 0.1238, -0.4987), (0.04924, 0.1154, -0.4987), (-0.04944, 0.1158, -0.5502), (-4.948e-10, 0.1243, -0.5502), (0.04944, 0.1158, -0.5502), (0.1149, 0.04905, -0.4474), (0.1233, -7.03e-10, -0.4474), (0.1149, -0.04905, -0.4474), (0.1154, 0.04924, -0.4987), (0.1238, 8.949e-10, -0.4987), (0.1154, -0.04924, -0.4987), (0.1158, 0.04944, -0.5502), (0.1243, 4.948e-10, -0.5502), (0.1158, -0.04944, -0.5502), (0.04982, -0.1167, -0.6536), (6.439e-10, -0.1253, -0.6536), (-0.04982, -0.1167, -0.6536), (0.04999, -0.1171, -0.7057), (2.474e-09, -0.1257, -0.7057), (-0.04999, -0.1171, -0.7057), (0.05011, -0.1174, -0.758), (8.731e-10, -0.126, -0.758), (-0.05011, -0.1174, -0.758), (-0.1167, -0.04982, -0.6536), (-0.1253, -6.439e-10, -0.6536), (-0.1167, 0.04982, -0.6536), (-0.1171, -0.04999, -0.7057), (-0.1257, -2.474e-09, -0.7057), (-0.1171, 0.04999, -0.7057), (-0.1174, -0.05011, -0.758), (-0.126, -8.731e-10, -0.758), (-0.1174, 0.05011, -0.758), (-0.04982, 0.1167, -0.6536), (-6.439e-10, 0.1253, -0.6536), (0.04982, 0.1167, -0.6536), (-0.04999, 0.1171, -0.7057), (-2.474e-09, 0.1257, -0.7057), (0.04999, 0.1171, -0.7057), (-0.05011, 0.1174, -0.758), (-8.731e-10, 0.126, -0.758), (0.05011, 0.1174, -0.758), (0.1167, 0.04982, -0.6536), (0.1253, 6.439e-10, -0.6536), (0.1167, -0.04982, -0.6536), (0.1171, 0.04999, -0.7057), (0.1257, 2.474e-09, -0.7057), (0.1171, -0.04999, -0.7057), (0.1174, 0.05011, -0.758), (0.126, 8.731e-10, -0.758), (0.1174, -0.05011, -0.758), (0.003997, -0.08046, -1.421), (0.003997, -0.08046, -1.633), (0.06957, 0.04062, -1.633), (0.06957, 0.04062, -1.421), (0.5023, -0.3251, -1.455), (0.5023, -0.3251, -1.599), (0.5467, -0.243, -1.599), (0.5467, -0.243, -1.455), (0.2425, -0.2181, -1.409), (0.2425, -0.2181, -1.645), (0.3152, -0.08394, -1.645), (0.3152, -0.08394, -1.409), (0.3911, -0.2886, -1.423), (0.3911, -0.2886, -1.631), (0.4554, -0.1698, -1.631), (0.4554, -0.1698, -1.423), (0.1033, -0.1529, -1.395), (0.1033, -0.1529, -1.659), (0.1845, -0.002916, -1.659), (0.1845, -0.002916, -1.395), (0.01194, -0.05299, -1.404), (0.02872, -0.01556, -1.396), (0.0509, 0.01896, -1.404), (0.06914, 0.05264, -1.464), (0.06894, 0.05871, -1.527), (0.06914, 0.05264, -1.59), (0.0509, 0.01896, -1.649), (0.02872, -0.01556, -1.657), (0.01194, -0.05299, -1.649), (-0.006306, -0.08667, -1.59), (-0.01149, -0.08982, -1.527), (-0.006306, -0.08667, -1.464), (0.5424, -0.2623, -1.445), (0.5316, -0.2879, -1.44), (0.5161, -0.3109, -1.445), (0.5039, -0.3334, -1.484), (0.5047, -0.3376, -1.527), (0.5039, -0.3334, -1.57), (0.5161, -0.3109, -1.609), (0.5316, -0.2879, -1.614), (0.5424, -0.2623, -1.609), (0.5546, -0.2398, -1.57), (0.5585, -0.2382, -1.527), (0.5546, -0.2398, -1.484), (0.3542, -0.2711, -1.419), (0.3167, -0.2532, -1.416), (0.2792, -0.2355, -1.412), (0.2323, -0.237, -1.462), (0.2289, -0.2433, -1.527), (0.2323, -0.237, -1.591), (0.2792, -0.2355, -1.641), (0.3167, -0.2532, -1.638), (0.3542, -0.2711, -1.635), (0.3821, -0.3053, -1.584), (0.379, -0.3109, -1.527), (0.3821, -0.3053, -1.47), (0.259, -0.1877, -1.678), (0.2789, -0.151, -1.689), (0.2987, -0.1143, -1.678), (0.3498, -0.1052, -1.641), (0.3851, -0.1269, -1.638), (0.4206, -0.1485, -1.635), (0.4409, -0.1967, -1.661), (0.4233, -0.2292, -1.67), (0.4057, -0.2617, -1.661), (0.3254, -0.06507, -1.591), (0.3288, -0.05878, -1.527), (0.3254, -0.06507, -1.462), (0.3498, -0.1052, -1.412), (0.3851, -0.1269, -1.416), (0.4206, -0.1485, -1.419), (0.4645, -0.1531, -1.47), (0.4675, -0.1475, -1.527), (0.4645, -0.1531, -1.584), (0.2987, -0.1143, -1.376), (0.2789, -0.151, -1.365), (0.259, -0.1877, -1.376), (0.4057, -0.2617, -1.393), (0.4233, -0.2292, -1.383), (0.4409, -0.1967, -1.393), (0.4848, -0.3244, -1.443), (0.4582, -0.3178, -1.432), (0.4263, -0.3051, -1.426), (0.4263, -0.3051, -1.628), (0.4582, -0.3178, -1.621), (0.4848, -0.3244, -1.611), (0.4885, -0.1904, -1.628), (0.5166, -0.2101, -1.621), (0.5366, -0.2288, -1.611), (0.4885, -0.1904, -1.426), (0.5166, -0.2101, -1.432), (0.5366, -0.2288, -1.443), (0.06806, -0.136, -1.392), (0.03699, -0.1175, -1.394), (0.01481, -0.09749, -1.405), (0.01481, -0.09749, -1.648), (0.03699, -0.1175, -1.659), (0.06806, -0.136, -1.662), (0.09184, -0.174, -1.599), (0.08803, -0.1811, -1.527), (0.09184, -0.174, -1.455), (0.08974, 0.04087, -1.648), (0.1186, 0.03325, -1.659), (0.1511, 0.01729, -1.662), (0.1661, -0.0369, -1.696), (0.1439, -0.07792, -1.708), (0.1217, -0.1189, -1.696), (0.08974, 0.04087, -1.405), (0.1186, 0.03325, -1.394), (0.1511, 0.01729, -1.392), (0.1959, 0.01818, -1.455), (0.1997, 0.02521, -1.527), (0.1959, 0.01818, -1.599), (0.1217, -0.1189, -1.358), (0.1439, -0.07792, -1.346), (0.1661, -0.0369, -1.358), (0.2072, -0.2015, -1.406), (0.1726, -0.1853, -1.402), (0.1382, -0.1692, -1.399), (0.1382, -0.1692, -1.655), (0.1726, -0.1853, -1.652), (0.2072, -0.2015, -1.648), (0.2173, -0.02329, -1.655), (0.2495, -0.04332, -1.652), (0.2819, -0.0634, -1.648), (0.2173, -0.02329, -1.399), (0.2495, -0.04332, -1.402), (0.2819, -0.0634, -1.406), (0.04087, 0.02785, -1.459), (0.03817, 0.03215, -1.527), (0.04087, 0.02785, -1.595), (0.01605, -0.008692, -1.455), (0.01181, -0.006394, -1.527), (0.01605, -0.008692, -1.599), (-0.0009934, -0.04945, -1.459), (-0.006067, -0.04953, -1.527), (-0.0009934, -0.04945, -1.595), (0.5255, -0.3178, -1.482), (0.5282, -0.3209, -1.527), (0.5255, -0.3178, -1.572), (0.5428, -0.294, -1.48), (0.5465, -0.296, -1.527), (0.5428, -0.294, -1.574), (0.5533, -0.2664, -1.482), (0.5574, -0.267, -1.527), (0.5533, -0.2664, -1.572), (0.2693, -0.2538, -1.464), (0.266, -0.2599, -1.527), (0.2693, -0.2538, -1.589), (0.3071, -0.271, -1.466), (0.3039, -0.2769, -1.527), (0.3071, -0.271, -1.588), (0.3449, -0.2883, -1.468), (0.3418, -0.2941, -1.527), (0.3449, -0.2883, -1.586), (0.2952, -0.2059, -1.674), (0.3145, -0.1703, -1.684), (0.3338, -0.1347, -1.674), (0.3322, -0.2246, -1.669), (0.3509, -0.19, -1.68), (0.3696, -0.1555, -1.669), (0.3693, -0.2433, -1.665), (0.3874, -0.2098, -1.675), (0.4056, -0.1763, -1.665), (0.3597, -0.08687, -1.589), (0.363, -0.08076, -1.527), (0.3597, -0.08687, -1.464), (0.3948, -0.1091, -1.588), (0.398, -0.1032, -1.527), (0.3948, -0.1091, -1.466), (0.4299, -0.1313, -1.586), (0.4331, -0.1256, -1.527), (0.4299, -0.1313, -1.468), (0.3338, -0.1347, -1.38), (0.3145, -0.1703, -1.37), (0.2952, -0.2059, -1.38), (0.3696, -0.1555, -1.385), (0.3509, -0.19, -1.374), (0.3322, -0.2246, -1.385), (0.4056, -0.1763, -1.389), (0.3874, -0.2098, -1.379), (0.3693, -0.2433, -1.389), (0.4176, -0.3212, -1.472), (0.4148, -0.3266, -1.527), (0.4176, -0.3212, -1.582), (0.4504, -0.3331, -1.475), (0.448, -0.3383, -1.527), (0.4504, -0.3331, -1.579), (0.4791, -0.338, -1.481), (0.4779, -0.3429, -1.527), (0.4791, -0.338, -1.573), (0.4405, -0.2791, -1.656), (0.4575, -0.2478, -1.665), (0.4744, -0.2164, -1.656), (0.4718, -0.2936, -1.648), (0.4881, -0.2643, -1.657), (0.5037, -0.2347, -1.648), (0.4977, -0.3037, -1.634), (0.5131, -0.2779, -1.641), (0.5263, -0.2509, -1.634), (0.4972, -0.1743, -1.582), (0.5002, -0.1689, -1.527), (0.4972, -0.1743, -1.472), (0.5251, -0.1952, -1.579), (0.5282, -0.1903, -1.527), (0.5251, -0.1952, -1.475), (0.5449, -0.2166, -1.573), (0.5483, -0.2129, -1.527), (0.5449, -0.2166, -1.481), (0.4744, -0.2164, -1.398), (0.4575, -0.2478, -1.388), (0.4405, -0.2791, -1.398), (0.5037, -0.2347, -1.406), (0.4881, -0.2643, -1.397), (0.4718, -0.2936, -1.406), (0.5263, -0.2509, -1.42), (0.5131, -0.2779, -1.413), (0.4977, -0.3037, -1.42), (0.003028, -0.1157, -1.46), (-0.001784, -0.1215, -1.527), (0.003028, -0.1157, -1.594), (0.02505, -0.1386, -1.454), (0.02078, -0.1456, -1.527), (0.02505, -0.1386, -1.599), (0.05634, -0.1575, -1.453), (0.05239, -0.1647, -1.527), (0.05634, -0.1575, -1.601), (0.03013, -0.06565, -1.682), (0.04949, -0.0268, -1.693), (0.07145, 0.01064, -1.682), (0.05511, -0.08313, -1.697), (0.07702, -0.04171, -1.709), (0.09973, -0.0007264, -1.697), (0.08682, -0.1012, -1.699), (0.1095, -0.05928, -1.712), (0.1322, -0.01741, -1.699), (0.09855, 0.06069, -1.594), (0.1008, 0.06788, -1.527), (0.09855, 0.06069, -1.46), (0.1298, 0.05478, -1.599), (0.1333, 0.06213, -1.527), (0.1298, 0.05478, -1.454), (0.1627, 0.03888, -1.601), (0.1665, 0.0461, -1.527), (0.1627, 0.03888, -1.453), (0.07145, 0.01064, -1.372), (0.04949, -0.0268, -1.361), (0.03013, -0.06565, -1.372), (0.09973, -0.0007264, -1.357), (0.07702, -0.04171, -1.344), (0.05511, -0.08313, -1.357), (0.1322, -0.01741, -1.354), (0.1095, -0.05928, -1.342), (0.08682, -0.1012, -1.354), (0.1271, -0.1898, -1.457), (0.1234, -0.1966, -1.527), (0.1271, -0.1898, -1.597), (0.1618, -0.2053, -1.459), (0.1582, -0.2119, -1.527), (0.1618, -0.2053, -1.595), (0.1966, -0.2209, -1.461), (0.1931, -0.2274, -1.527), (0.1966, -0.2209, -1.593), (0.1561, -0.1362, -1.691), (0.1777, -0.09626, -1.703), (0.1993, -0.05635, -1.691), (0.19, -0.1531, -1.687), (0.2111, -0.1143, -1.698), (0.2321, -0.07548, -1.687), (0.2241, -0.1702, -1.682), (0.2445, -0.1324, -1.694), (0.265, -0.09468, -1.682), (0.2284, -0.002762, -1.597), (0.2321, 0.004079, -1.527), (0.2284, -0.002762, -1.457), (0.2603, -0.02335, -1.595), (0.2639, -0.0167, -1.527), (0.2603, -0.02335, -1.459), (0.2924, -0.04399, -1.593), (0.2959, -0.03751, -1.527), (0.2924, -0.04399, -1.461), (0.1993, -0.05635, -1.363), (0.1777, -0.09626, -1.351), (0.1561, -0.1362, -1.363), (0.2321, -0.07548, -1.367), (0.2111, -0.1143, -1.355), (0.19, -0.1531, -1.367), (0.265, -0.09468, -1.371), (0.2445, -0.1324, -1.36), (0.2241, -0.1702, -1.371), (0.04428, -0.07412, -1.413), (0.04428, -0.07412, -1.641), (0.04539, 0.07345, -1.641), (0.04539, 0.07345, -1.413), (0.6389, -0.05482, -1.45), (0.6389, -0.05482, -1.604), (0.6396, 0.0452, -1.604), (0.6396, 0.0452, -1.45), (0.3393, -0.08432, -1.401), (0.3393, -0.08432, -1.653), (0.3405, 0.07921, -1.653), (0.3405, 0.07921, -1.401), (0.5153, -0.07628, -1.415), (0.5153, -0.07628, -1.639), (0.5164, 0.06852, -1.639), (0.5164, 0.06852, -1.415), (0.1747, -0.09274, -1.386), (0.1747, -0.09274, -1.668), (0.1761, 0.0901, -1.668), (0.1761, 0.0901, -1.386), (0.03796, -0.04413, -1.396), (0.03501, -0.0002633, -1.387), (0.03862, 0.04356, -1.396), (0.03893, 0.08461, -1.459), (0.03569, 0.09025, -1.527), (0.03893, 0.08461, -1.595), (0.03862, 0.04356, -1.658), (0.03501, -0.0002633, -1.667), (0.03796, -0.04413, -1.658), (0.03765, -0.08519, -1.595), (0.03433, -0.09077, -1.527), (0.03765, -0.08519, -1.459), (0.6452, 0.02477, -1.439), (0.6479, -0.004873, -1.433), (0.6448, -0.03447, -1.439), (0.6446, -0.06189, -1.481), (0.6475, -0.06542, -1.527), (0.6446, -0.06189, -1.573), (0.6448, -0.03447, -1.615), (0.6479, -0.004873, -1.62), (0.6452, 0.02477, -1.615), (0.6454, 0.05219, -1.573), (0.6484, 0.05567, -1.527), (0.6454, 0.05219, -1.481), (0.4716, -0.07823, -1.411), (0.4271, -0.08023, -1.408), (0.3827, -0.08227, -1.404), (0.3391, -0.1073, -1.458), (0.339, -0.115, -1.527), (0.3391, -0.1073, -1.596), (0.3827, -0.08227, -1.65), (0.4271, -0.08023, -1.646), (0.4716, -0.07823, -1.642), (0.5152, -0.09665, -1.588), (0.5151, -0.1034, -1.527), (0.5152, -0.09665, -1.466), (0.3395, -0.04727, -1.689), (0.3399, -0.002556, -1.701), (0.3402, 0.04216, -1.689), (0.3839, 0.0765, -1.65), (0.4283, 0.0738, -1.646), (0.4728, 0.07113, -1.642), (0.5162, 0.03572, -1.67), (0.5159, -0.00388, -1.681), (0.5156, -0.04348, -1.67), (0.3407, 0.1022, -1.596), (0.3407, 0.1099, -1.527), (0.3407, 0.1022, -1.458), (0.3839, 0.0765, -1.404), (0.4283, 0.0738, -1.408), (0.4728, 0.07113, -1.411), (0.5166, 0.08889, -1.466), (0.5166, 0.09568, -1.527), (0.5166, 0.08889, -1.588), (0.3402, 0.04216, -1.365), (0.3399, -0.002556, -1.353), (0.3395, -0.04727, -1.365), (0.5156, -0.04348, -1.384), (0.5159, -0.00388, -1.373), (0.5162, 0.03572, -1.384), (0.622, -0.06293, -1.437), (0.5936, -0.07008, -1.425), (0.557, -0.0741, -1.419), (0.557, -0.0741, -1.635), (0.5936, -0.07008, -1.628), (0.622, -0.06293, -1.617), (0.558, 0.06571, -1.635), (0.5945, 0.06115, -1.628), (0.6229, 0.05356, -1.617), (0.558, 0.06571, -1.419), (0.5945, 0.06115, -1.425), (0.6229, 0.05356, -1.437), (0.1328, -0.0944, -1.383), (0.09415, -0.0926, -1.385), (0.06308, -0.0848, -1.397), (0.06308, -0.0848, -1.657), (0.09415, -0.0926, -1.669), (0.1328, -0.0944, -1.671), (0.1745, -0.1185, -1.604), (0.1744, -0.127, -1.527), (0.1745, -0.1185, -1.45), (0.06435, 0.08384, -1.657), (0.09553, 0.09117, -1.669), (0.1342, 0.09239, -1.671), (0.1757, 0.04868, -1.708), (0.1754, -0.001319, -1.721), (0.175, -0.05131, -1.708), (0.06435, 0.08384, -1.397), (0.09553, 0.09117, -1.385), (0.1342, 0.09239, -1.383), (0.1762, 0.1158, -1.45), (0.1763, 0.1244, -1.527), (0.1762, 0.1158, -1.604), (0.175, -0.05131, -1.346), (0.1754, -0.001319, -1.333), (0.1757, 0.04868, -1.346), (0.2974, -0.08638, -1.397), (0.2566, -0.08846, -1.393), (0.216, -0.09057, -1.389), (0.216, -0.09057, -1.664), (0.2566, -0.08846, -1.661), (0.2974, -0.08638, -1.657), (0.2173, 0.08731, -1.664), (0.2579, 0.08459, -1.661), (0.2987, 0.0819, -1.657), (0.2173, 0.08731, -1.389), (0.2579, 0.08459, -1.393), (0.2987, 0.0819, -1.397), (0.02465, 0.04692, -1.454), (0.01994, 0.04963, -1.527), (0.02465, 0.04692, -1.6), (0.01956, -0.0001471, -1.45), (0.01439, -0.0001082, -1.527), (0.01956, -0.0001471, -1.604), (0.02395, -0.04729, -1.454), (0.01919, -0.04992, -1.527), (0.02395, -0.04729, -1.6), (0.6571, -0.03622, -1.479), (0.6613, -0.03783, -1.527), (0.6571, -0.03622, -1.575), (0.6616, -0.004976, -1.476), (0.6661, -0.00501, -1.527), (0.6616, -0.004976, -1.578), (0.6576, 0.02634, -1.479), (0.6618, 0.02788, -1.527), (0.6576, 0.02634, -1.575), (0.3825, -0.1046, -1.46), (0.3825, -0.112, -1.527), (0.3825, -0.1046, -1.594), (0.427, -0.1019, -1.462), (0.4269, -0.1091, -1.527), (0.427, -0.1019, -1.592), (0.4715, -0.09923, -1.464), (0.4714, -0.1062, -1.527), (0.4715, -0.09923, -1.59), (0.383, -0.0463, -1.684), (0.3833, -0.002883, -1.696), (0.3836, 0.04053, -1.684), (0.4274, -0.04533, -1.679), (0.4277, -0.003217, -1.691), (0.428, 0.0389, -1.679), (0.4719, -0.04439, -1.675), (0.4722, -0.003552, -1.686), (0.4725, 0.03729, -1.675), (0.3841, 0.09883, -1.594), (0.3841, 0.1063, -1.527), (0.3841, 0.09883, -1.46), (0.4284, 0.09546, -1.592), (0.4285, 0.1027, -1.527), (0.4284, 0.09546, -1.462), (0.4729, 0.09213, -1.59), (0.473, 0.09913, -1.527), (0.4729, 0.09213, -1.464), (0.3836, 0.04053, -1.37), (0.3833, -0.002883, -1.358), (0.383, -0.0463, -1.37), (0.428, 0.0389, -1.374), (0.4277, -0.003217, -1.363), (0.4274, -0.04533, -1.374), (0.4725, 0.03729, -1.379), (0.4722, -0.003552, -1.368), (0.4719, -0.04439, -1.379), (0.5569, -0.09375, -1.468), (0.5569, -0.1003, -1.527), (0.5569, -0.09375, -1.586), (0.5938, -0.08853, -1.471), (0.5942, -0.09467, -1.527), (0.5938, -0.08853, -1.582), (0.6235, -0.07865, -1.477), (0.6248, -0.08392, -1.527), (0.6235, -0.07865, -1.577), (0.5572, -0.04242, -1.665), (0.5576, -0.004194, -1.675), (0.5578, 0.03403, -1.665), (0.5942, -0.04036, -1.657), (0.5949, -0.004475, -1.666), (0.5947, 0.03142, -1.657), (0.6238, -0.03686, -1.641), (0.6254, -0.004704, -1.649), (0.6243, 0.02747, -1.641), (0.5582, 0.08537, -1.586), (0.5583, 0.09192, -1.527), (0.5582, 0.08537, -1.468), (0.5951, 0.07959, -1.582), (0.5956, 0.08572, -1.527), (0.5951, 0.07959, -1.471), (0.6246, 0.06926, -1.577), (0.626, 0.07451, -1.527), (0.6246, 0.06926, -1.477), (0.5578, 0.03403, -1.388), (0.5576, -0.004194, -1.378), (0.5572, -0.04242, -1.388), (0.5947, 0.03142, -1.397), (0.5949, -0.004475, -1.388), (0.5942, -0.04036, -1.397), (0.6243, 0.02747, -1.413), (0.6254, -0.004704, -1.404), (0.6238, -0.03686, -1.413), (0.06109, -0.108, -1.455), (0.05945, -0.1158, -1.527), (0.06109, -0.108, -1.599), (0.09347, -0.1186, -1.449), (0.09292, -0.1273, -1.527), (0.09347, -0.1186, -1.604), (0.1326, -0.1207, -1.448), (0.1324, -0.1294, -1.527), (0.1326, -0.1207, -1.606), (0.06155, -0.04696, -1.693), (0.06032, -0.0004537, -1.705), (0.06225, 0.04603, -1.693), (0.09398, -0.05093, -1.709), (0.09387, -0.0007061, -1.722), (0.09474, 0.04951, -1.709), (0.1331, -0.05207, -1.712), (0.1334, -0.001003, -1.725), (0.1339, 0.05007, -1.712), (0.06271, 0.107, -1.599), (0.06119, 0.1149, -1.527), (0.06271, 0.107, -1.455), (0.09525, 0.1172, -1.604), (0.09483, 0.1259, -1.527), (0.09525, 0.1172, -1.449), (0.1344, 0.1187, -1.606), (0.1344, 0.1274, -1.527), (0.1344, 0.1187, -1.448), (0.06225, 0.04603, -1.361), (0.06032, -0.0004537, -1.349), (0.06155, -0.04696, -1.361), (0.09474, 0.04951, -1.345), (0.09387, -0.0007061, -1.331), (0.09398, -0.05093, -1.345), (0.1339, 0.05007, -1.342), (0.1334, -0.001003, -1.328), (0.1331, -0.05207, -1.342), (0.2158, -0.1156, -1.452), (0.2157, -0.1239, -1.527), (0.2158, -0.1156, -1.602), (0.2564, -0.1128, -1.454), (0.2563, -0.1209, -1.527), (0.2564, -0.1128, -1.6), (0.2972, -0.11, -1.456), (0.2972, -0.1179, -1.527), (0.2972, -0.11, -1.598), (0.2163, -0.05027, -1.703), (0.2166, -0.001629, -1.716), (0.217, 0.04701, -1.703), (0.2569, -0.04925, -1.698), (0.2572, -0.001935, -1.711), (0.2576, 0.04538, -1.698), (0.2977, -0.04825, -1.693), (0.298, -0.002242, -1.706), (0.2984, 0.04377, -1.693), (0.2175, 0.1123, -1.602), (0.2175, 0.1207, -1.527), (0.2175, 0.1123, -1.452), (0.2581, 0.1089, -1.6), (0.2581, 0.117, -1.527), (0.2581, 0.1089, -1.454), (0.2989, 0.1056, -1.598), (0.2989, 0.1134, -1.527), (0.2989, 0.1056, -1.456), (0.217, 0.04701, -1.351), (0.2166, -0.001629, -1.338), (0.2163, -0.05027, -1.351), (0.2576, 0.04538, -1.356), (0.2572, -0.001935, -1.343), (0.2569, -0.04925, -1.356), (0.2984, 0.04377, -1.36), (0.298, -0.002242, -1.348), (0.2977, -0.04825, -1.36), (0.06803, -0.04641, -1.418), (0.06803, -0.04641, -1.636), (0.009844, 0.08176, -1.636), (0.009844, 0.08176, -1.418), (0.5749, 0.2086, -1.453), (0.5749, 0.2086, -1.601), (0.5354, 0.2955, -1.601), (0.5354, 0.2955, -1.453), (0.3274, 0.063, -1.406), (0.3274, 0.063, -1.647), (0.2629, 0.205, -1.647), (0.2629, 0.205, -1.406), (0.4766, 0.1405, -1.42), (0.4766, 0.1405, -1.634), (0.4195, 0.2663, -1.634), (0.4195, 0.2663, -1.42), (0.1883, -0.01025, -1.392), (0.1883, -0.01025, -1.662), (0.1163, 0.1485, -1.662), (0.1163, 0.1485, -1.392), (0.05054, -0.02298, -1.402), (0.0304, 0.0138, -1.393), (0.01597, 0.05318, -1.402), (-0.000217, 0.08883, -1.462), (-0.005282, 0.09241, -1.527), (-0.000217, 0.08883, -1.592), (0.01597, 0.05318, -1.652), (0.0304, 0.0138, -1.66), (0.05054, -0.02298, -1.652), (0.06673, -0.05864, -1.592), (0.06609, -0.0648, -1.527), (0.06673, -0.05864, -1.462), (0.5485, 0.28, -1.443), (0.5627, 0.2555, -1.438), (0.5719, 0.2286, -1.443), (0.5827, 0.2048, -1.483), (0.5866, 0.2029, -1.527), (0.5827, 0.2048, -1.571), (0.5719, 0.2286, -1.611), (0.5627, 0.2555, -1.616), (0.5485, 0.28, -1.611), (0.5377, 0.3038, -1.571), (0.5388, 0.308, -1.527), (0.5377, 0.3038, -1.483), (0.4395, 0.1213, -1.417), (0.4018, 0.1017, -1.413), (0.3642, 0.08218, -1.41), (0.3365, 0.04302, -1.461), (0.3395, 0.03637, -1.527), (0.3365, 0.04302, -1.593), (0.3642, 0.08218, -1.644), (0.4018, 0.1017, -1.64), (0.4395, 0.1213, -1.637), (0.4846, 0.1228, -1.585), (0.4873, 0.1169, -1.527), (0.4846, 0.1228, -1.469), (0.3128, 0.09517, -1.681), (0.2952, 0.134, -1.693), (0.2776, 0.1728, -1.681), (0.3016, 0.2201, -1.644), (0.3411, 0.2355, -1.64), (0.3807, 0.251, -1.637), (0.4324, 0.2378, -1.664), (0.448, 0.2034, -1.674), (0.4637, 0.169, -1.664), (0.2539, 0.225, -1.593), (0.2509, 0.2316, -1.527), (0.2539, 0.225, -1.461), (0.3016, 0.2201, -1.41), (0.3411, 0.2355, -1.413), (0.3807, 0.251, -1.417), (0.4115, 0.284, -1.469), (0.4088, 0.2899, -1.527), (0.4115, 0.284, -1.585), (0.2776, 0.1728, -1.372), (0.2952, 0.134, -1.361), (0.3128, 0.09517, -1.372), (0.4637, 0.169, -1.39), (0.448, 0.2034, -1.38), (0.4324, 0.2378, -1.39), (0.5635, 0.1948, -1.441), (0.5418, 0.1772, -1.43), (0.5117, 0.1591, -1.424), (0.5117, 0.1591, -1.63), (0.5418, 0.1772, -1.624), (0.5635, 0.1948, -1.613), (0.4566, 0.2805, -1.63), (0.49, 0.2912, -1.624), (0.5176, 0.296, -1.613), (0.4566, 0.2805, -1.424), (0.49, 0.2912, -1.43), (0.5176, 0.296, -1.441), (0.1528, -0.02846, -1.389), (0.1186, -0.04241, -1.391), (0.08858, -0.04811, -1.403), (0.08858, -0.04811, -1.651), (0.1186, -0.04241, -1.662), (0.1528, -0.02846, -1.665), (0.1985, -0.03258, -1.601), (0.2019, -0.04003, -1.527), (0.1985, -0.03258, -1.453), (0.02209, 0.09835, -1.651), (0.04614, 0.1172, -1.662), (0.07915, 0.1338, -1.665), (0.1326, 0.1126, -1.7), (0.1523, 0.06914, -1.712), (0.172, 0.02572, -1.7), (0.02209, 0.09835, -1.403), (0.04614, 0.1172, -1.391), (0.07915, 0.1338, -1.389), (0.1061, 0.1709, -1.453), (0.1027, 0.1783, -1.527), (0.1061, 0.1709, -1.601), (0.172, 0.02572, -1.354), (0.1523, 0.06914, -1.342), (0.1326, 0.1126, -1.354), (0.292, 0.04444, -1.403), (0.2575, 0.02628, -1.399), (0.2232, 0.008169, -1.396), (0.2232, 0.008169, -1.658), (0.2575, 0.02628, -1.654), (0.292, 0.04444, -1.651), (0.1531, 0.1627, -1.658), (0.1893, 0.1766, -1.654), (0.2257, 0.1906, -1.651), (0.1531, 0.1627, -1.396), (0.1893, 0.1766, -1.399), (0.2257, 0.1906, -1.403), (0.002532, 0.05049, -1.457), (-0.002636, 0.05094, -1.527), (0.002532, 0.05049, -1.596), (0.01699, 0.007713, -1.454), (0.0125, 0.005674, -1.527), (0.01699, 0.007713, -1.6), (0.03968, -0.03133, -1.457), (0.03661, -0.03552, -1.527), (0.03968, -0.03133, -1.596), (0.5833, 0.232, -1.481), (0.5875, 0.2323, -1.527), (0.5833, 0.232, -1.573), (0.5746, 0.2608, -1.478), (0.5785, 0.2626, -1.527), (0.5746, 0.2608, -1.575), (0.5586, 0.2864, -1.481), (0.5616, 0.2894, -1.527), (0.5586, 0.2864, -1.573), (0.373, 0.06279, -1.463), (0.3759, 0.05633, -1.527), (0.373, 0.06279, -1.591), (0.4104, 0.08294, -1.465), (0.4132, 0.07667, -1.527), (0.4104, 0.08294, -1.589), (0.4478, 0.1031, -1.467), (0.4506, 0.097, -1.527), (0.4478, 0.1031, -1.587), (0.35, 0.1134, -1.677), (0.3329, 0.1511, -1.688), (0.3158, 0.1888, -1.677), (0.3881, 0.1321, -1.672), (0.3715, 0.1686, -1.683), (0.3549, 0.2052, -1.672), (0.4262, 0.1507, -1.668), (0.4101, 0.1862, -1.678), (0.394, 0.2216, -1.668), (0.2928, 0.2395, -1.591), (0.2899, 0.2459, -1.527), (0.2928, 0.2395, -1.463), (0.3326, 0.2543, -1.589), (0.3297, 0.2606, -1.527), (0.3326, 0.2543, -1.465), (0.3724, 0.2693, -1.587), (0.3696, 0.2754, -1.527), (0.3724, 0.2693, -1.467), (0.3158, 0.1888, -1.377), (0.3329, 0.1511, -1.366), (0.35, 0.1134, -1.377), (0.3549, 0.2052, -1.381), (0.3715, 0.1686, -1.371), (0.3881, 0.1321, -1.381), (0.394, 0.2216, -1.386), (0.4101, 0.1862, -1.376), (0.4262, 0.1507, -1.386), (0.5195, 0.142, -1.471), (0.5222, 0.1364, -1.527), (0.5195, 0.142, -1.583), (0.5494, 0.1614, -1.474), (0.5522, 0.1562, -1.527), (0.5494, 0.1614, -1.58), (0.5711, 0.1818, -1.479), (0.5744, 0.1778, -1.527), (0.5711, 0.1818, -1.574), (0.4993, 0.1866, -1.659), (0.4843, 0.2198, -1.669), (0.4691, 0.253, -1.659), (0.5304, 0.2032, -1.651), (0.5167, 0.2346, -1.66), (0.5021, 0.2656, -1.651), (0.5546, 0.2181, -1.636), (0.5432, 0.2466, -1.644), (0.5293, 0.274, -1.636), (0.4489, 0.2976, -1.583), (0.4464, 0.3033, -1.527), (0.4489, 0.2976, -1.471), (0.4831, 0.3074, -1.58), (0.4811, 0.3129, -1.527), (0.4831, 0.3074, -1.474), (0.5128, 0.3103, -1.574), (0.5119, 0.3154, -1.527), (0.5128, 0.3103, -1.479), (0.4691, 0.253, -1.395), (0.4843, 0.2198, -1.385), (0.4993, 0.1866, -1.395), (0.5021, 0.2656, -1.403), (0.5167, 0.2346, -1.394), (0.5304, 0.2032, -1.403), (0.5293, 0.274, -1.418), (0.5432, 0.2466, -1.41), (0.5546, 0.2181, -1.418), (0.09614, -0.06895, -1.458), (0.09788, -0.07644, -1.527), (0.09614, -0.06895, -1.595), (0.1284, -0.06516, -1.453), (0.1314, -0.07291, -1.527), (0.1284, -0.06516, -1.601), (0.1631, -0.05131, -1.452), (0.1665, -0.05895, -1.527), (0.1631, -0.05131, -1.602), (0.07209, -0.01597, -1.685), (0.05239, 0.02378, -1.697), (0.03543, 0.06478, -1.685), (0.1017, -0.006409, -1.701), (0.08153, 0.03701, -1.713), (0.06215, 0.08081, -1.701), (0.1361, 0.008273, -1.703), (0.1159, 0.0526, -1.716), (0.09579, 0.09698, -1.703), (0.01138, 0.1178, -1.595), (0.006889, 0.124, -1.527), (0.01138, 0.1178, -1.458), (0.03548, 0.1396, -1.601), (0.03163, 0.1469, -1.527), (0.03548, 0.1396, -1.453), (0.06874, 0.1566, -1.602), (0.06523, 0.1642, -1.527), (0.06874, 0.1566, -1.452), (0.03543, 0.06478, -1.368), (0.05239, 0.02378, -1.357), (0.07209, -0.01597, -1.368), (0.06215, 0.08081, -1.353), (0.08153, 0.03701, -1.34), (0.1017, -0.006409, -1.353), (0.09579, 0.09698, -1.351), (0.1159, 0.0526, -1.338), (0.1361, 0.008273, -1.351), (0.2331, -0.01356, -1.455), (0.2364, -0.0208, -1.527), (0.2331, -0.01356, -1.599), (0.2671, 0.005148, -1.457), (0.2703, -0.001896, -1.527), (0.2671, 0.005148, -1.597), (0.3014, 0.02389, -1.459), (0.3045, 0.01704, -1.527), (0.3014, 0.02389, -1.595), (0.2073, 0.04317, -1.695), (0.1881, 0.08541, -1.707), (0.169, 0.1277, -1.695), (0.2421, 0.06033, -1.69), (0.2234, 0.1014, -1.702), (0.2048, 0.1425, -1.69), (0.277, 0.07755, -1.686), (0.2588, 0.1175, -1.697), (0.2407, 0.1575, -1.686), (0.1432, 0.1844, -1.599), (0.1399, 0.1916, -1.527), (0.1432, 0.1844, -1.455), (0.1797, 0.1977, -1.597), (0.1765, 0.2047, -1.527), (0.1797, 0.1977, -1.457), (0.2163, 0.2111, -1.595), (0.2132, 0.218, -1.527), (0.2163, 0.2111, -1.459), (0.169, 0.1277, -1.359), (0.1881, 0.08541, -1.347), (0.2073, 0.04317, -1.359), (0.2048, 0.1425, -1.364), (0.2234, 0.1014, -1.352), (0.2421, 0.06033, -1.364), (0.2407, 0.1575, -1.368), (0.2588, 0.1175, -1.356), (0.277, 0.07755, -1.368)], [], [(240, 241, 244, 243), (241, 242, 245, 244), (243, 244, 247, 246), (244, 245, 248, 247), (3, 39, 240, 38), (39, 40, 241, 240), (40, 41, 242, 241), (41, 2, 42, 242), (242, 42, 43, 245), (245, 43, 44, 248), (248, 44, 1, 45), (247, 248, 45, 46), (246, 247, 46, 47), (36, 246, 47, 0), (37, 243, 246, 36), (38, 240, 243, 37), (249, 250, 253, 252), (250, 251, 254, 253), (252, 253, 256, 255), (253, 254, 257, 256), (4, 51, 249, 50), (51, 52, 250, 249), (52, 53, 251, 250), (53, 5, 54, 251), (251, 54, 55, 254), (254, 55, 56, 257), (257, 56, 6, 57), (256, 257, 57, 58), (255, 256, 58, 59), (48, 255, 59, 7), (49, 252, 255, 48), (50, 249, 252, 49), (258, 259, 262, 261), (259, 260, 263, 262), (261, 262, 265, 264), (262, 263, 266, 265), (8, 63, 258, 62), (63, 64, 259, 258), (64, 65, 260, 259), (65, 9, 66, 260), (260, 66, 67, 263), (263, 67, 68, 266), (266, 68, 13, 69), (265, 266, 69, 70), (264, 265, 70, 71), (60, 264, 71, 12), (61, 261, 264, 60), (62, 258, 261, 61), (267, 268, 271, 270), (268, 269, 272, 271), (270, 271, 274, 273), (271, 272, 275, 274), (9, 72, 267, 66), (72, 73, 268, 267), (73, 74, 269, 268), (74, 10, 75, 269), (269, 75, 76, 272), (272, 76, 77, 275), (275, 77, 14, 78), (274, 275, 78, 79), (273, 274, 79, 80), (68, 273, 80, 13), (67, 270, 273, 68), (66, 267, 270, 67), (276, 277, 280, 279), (277, 278, 281, 280), (279, 280, 283, 282), (280, 281, 284, 283), (10, 81, 276, 75), (81, 82, 277, 276), (82, 83, 278, 277), (83, 11, 84, 278), (278, 84, 85, 281), (281, 85, 86, 284), (284, 86, 15, 87), (283, 284, 87, 88), (282, 283, 88, 89), (77, 282, 89, 14), (76, 279, 282, 77), (75, 276, 279, 76), (285, 286, 289, 288), (286, 287, 290, 289), (288, 289, 292, 291), (289, 290, 293, 292), (11, 90, 285, 84), (90, 91, 286, 285), (91, 92, 287, 286), (92, 8, 62, 287), (287, 62, 61, 290), (290, 61, 60, 293), (293, 60, 12, 93), (292, 293, 93, 94), (291, 292, 94, 95), (86, 291, 95, 15), (85, 288, 291, 86), (84, 285, 288, 85), (294, 295, 298, 297), (295, 296, 299, 298), (297, 298, 301, 300), (298, 299, 302, 301), (12, 71, 294, 98), (71, 70, 295, 294), (70, 69, 296, 295), (69, 13, 99, 296), (296, 99, 100, 299), (299, 100, 101, 302), (302, 101, 17, 102), (301, 302, 102, 103), (300, 301, 103, 104), (96, 300, 104, 16), (97, 297, 300, 96), (98, 294, 297, 97), (303, 304, 307, 306), (304, 305, 308, 307), (306, 307, 310, 309), (307, 308, 311, 310), (13, 80, 303, 99), (80, 79, 304, 303), (79, 78, 305, 304), (78, 14, 105, 305), (305, 105, 106, 308), (308, 106, 107, 311), (311, 107, 18, 108), (310, 311, 108, 109), (309, 310, 109, 110), (101, 309, 110, 17), (100, 306, 309, 101), (99, 303, 306, 100), (312, 313, 316, 315), (313, 314, 317, 316), (315, 316, 319, 318), (316, 317, 320, 319), (14, 89, 312, 105), (89, 88, 313, 312), (88, 87, 314, 313), (87, 15, 111, 314), (314, 111, 112, 317), (317, 112, 113, 320), (320, 113, 19, 114), (319, 320, 114, 115), (318, 319, 115, 116), (107, 318, 116, 18), (106, 315, 318, 107), (105, 312, 315, 106), (321, 322, 325, 324), (322, 323, 326, 325), (324, 325, 328, 327), (325, 326, 329, 328), (15, 95, 321, 111), (95, 94, 322, 321), (94, 93, 323, 322), (93, 12, 98, 323), (323, 98, 97, 326), (326, 97, 96, 329), (329, 96, 16, 117), (328, 329, 117, 118), (327, 328, 118, 119), (113, 327, 119, 19), (112, 324, 327, 113), (111, 321, 324, 112), (330, 331, 334, 333), (331, 332, 335, 334), (333, 334, 337, 336), (334, 335, 338, 337), (16, 104, 330, 122), (104, 103, 331, 330), (103, 102, 332, 331), (102, 17, 123, 332), (332, 123, 124, 335), (335, 124, 125, 338), (338, 125, 21, 126), (337, 338, 126, 127), (336, 337, 127, 128), (120, 336, 128, 20), (121, 333, 336, 120), (122, 330, 333, 121), (339, 340, 343, 342), (340, 341, 344, 343), (342, 343, 346, 345), (343, 344, 347, 346), (17, 110, 339, 123), (110, 109, 340, 339), (109, 108, 341, 340), (108, 18, 129, 341), (341, 129, 130, 344), (344, 130, 131, 347), (347, 131, 22, 132), (346, 347, 132, 133), (345, 346, 133, 134), (125, 345, 134, 21), (124, 342, 345, 125), (123, 339, 342, 124), (348, 349, 352, 351), (349, 350, 353, 352), (351, 352, 355, 354), (352, 353, 356, 355), (18, 116, 348, 129), (116, 115, 349, 348), (115, 114, 350, 349), (114, 19, 135, 350), (350, 135, 136, 353), (353, 136, 137, 356), (356, 137, 23, 138), (355, 356, 138, 139), (354, 355, 139, 140), (131, 354, 140, 22), (130, 351, 354, 131), (129, 348, 351, 130), (357, 358, 361, 360), (358, 359, 362, 361), (360, 361, 364, 363), (361, 362, 365, 364), (19, 119, 357, 135), (119, 118, 358, 357), (118, 117, 359, 358), (117, 16, 122, 359), (359, 122, 121, 362), (362, 121, 120, 365), (365, 120, 20, 141), (364, 365, 141, 142), (363, 364, 142, 143), (137, 363, 143, 23), (136, 360, 363, 137), (135, 357, 360, 136), (366, 367, 370, 369), (367, 368, 371, 370), (369, 370, 373, 372), (370, 371, 374, 373), (20, 128, 366, 146), (128, 127, 367, 366), (127, 126, 368, 367), (126, 21, 147, 368), (368, 147, 148, 371), (371, 148, 149, 374), (374, 149, 5, 53), (373, 374, 53, 52), (372, 373, 52, 51), (144, 372, 51, 4), (145, 369, 372, 144), (146, 366, 369, 145), (375, 376, 379, 378), (376, 377, 380, 379), (378, 379, 382, 381), (379, 380, 383, 382), (21, 134, 375, 147), (134, 133, 376, 375), (133, 132, 377, 376), (132, 22, 150, 377), (377, 150, 151, 380), (380, 151, 152, 383), (383, 152, 6, 56), (382, 383, 56, 55), (381, 382, 55, 54), (149, 381, 54, 5), (148, 378, 381, 149), (147, 375, 378, 148), (384, 385, 388, 387), (385, 386, 389, 388), (387, 388, 391, 390), (388, 389, 392, 391), (22, 140, 384, 150), (140, 139, 385, 384), (139, 138, 386, 385), (138, 23, 153, 386), (386, 153, 154, 389), (389, 154, 155, 392), (392, 155, 7, 59), (391, 392, 59, 58), (390, 391, 58, 57), (152, 390, 57, 6), (151, 387, 390, 152), (150, 384, 387, 151), (393, 394, 397, 396), (394, 395, 398, 397), (396, 397, 400, 399), (397, 398, 401, 400), (23, 143, 393, 153), (143, 142, 394, 393), (142, 141, 395, 394), (141, 20, 146, 395), (395, 146, 145, 398), (398, 145, 144, 401), (401, 144, 4, 50), (400, 401, 50, 49), (399, 400, 49, 48), (155, 399, 48, 7), (154, 396, 399, 155), (153, 393, 396, 154), (402, 403, 406, 405), (403, 404, 407, 406), (405, 406, 409, 408), (406, 407, 410, 409), (0, 47, 402, 158), (47, 46, 403, 402), (46, 45, 404, 403), (45, 1, 159, 404), (404, 159, 160, 407), (407, 160, 161, 410), (410, 161, 25, 162), (409, 410, 162, 163), (408, 409, 163, 164), (156, 408, 164, 24), (157, 405, 408, 156), (158, 402, 405, 157), (411, 412, 415, 414), (412, 413, 416, 415), (414, 415, 418, 417), (415, 416, 419, 418), (1, 44, 411, 159), (44, 43, 412, 411), (43, 42, 413, 412), (42, 2, 165, 413), (413, 165, 166, 416), (416, 166, 167, 419), (419, 167, 26, 168), (418, 419, 168, 169), (417, 418, 169, 170), (161, 417, 170, 25), (160, 414, 417, 161), (159, 411, 414, 160), (420, 421, 424, 423), (421, 422, 425, 424), (423, 424, 427, 426), (424, 425, 428, 427), (2, 41, 420, 165), (41, 40, 421, 420), (40, 39, 422, 421), (39, 3, 171, 422), (422, 171, 172, 425), (425, 172, 173, 428), (428, 173, 27, 174), (427, 428, 174, 175), (426, 427, 175, 176), (167, 426, 176, 26), (166, 423, 426, 167), (165, 420, 423, 166), (429, 430, 433, 432), (430, 431, 434, 433), (432, 433, 436, 435), (433, 434, 437, 436), (3, 38, 429, 171), (38, 37, 430, 429), (37, 36, 431, 430), (36, 0, 158, 431), (431, 158, 157, 434), (434, 157, 156, 437), (437, 156, 24, 177), (436, 437, 177, 178), (435, 436, 178, 179), (173, 435, 179, 27), (172, 432, 435, 173), (171, 429, 432, 172), (438, 439, 442, 441), (439, 440, 443, 442), (441, 442, 445, 444), (442, 443, 446, 445), (24, 164, 438, 182), (164, 163, 439, 438), (163, 162, 440, 439), (162, 25, 183, 440), (440, 183, 184, 443), (443, 184, 185, 446), (446, 185, 29, 186), (445, 446, 186, 187), (444, 445, 187, 188), (180, 444, 188, 28), (181, 441, 444, 180), (182, 438, 441, 181), (447, 448, 451, 450), (448, 449, 452, 451), (450, 451, 454, 453), (451, 452, 455, 454), (25, 170, 447, 183), (170, 169, 448, 447), (169, 168, 449, 448), (168, 26, 189, 449), (449, 189, 190, 452), (452, 190, 191, 455), (455, 191, 30, 192), (454, 455, 192, 193), (453, 454, 193, 194), (185, 453, 194, 29), (184, 450, 453, 185), (183, 447, 450, 184), (456, 457, 460, 459), (457, 458, 461, 460), (459, 460, 463, 462), (460, 461, 464, 463), (26, 176, 456, 189), (176, 175, 457, 456), (175, 174, 458, 457), (174, 27, 195, 458), (458, 195, 196, 461), (461, 196, 197, 464), (464, 197, 31, 198), (463, 464, 198, 199), (462, 463, 199, 200), (191, 462, 200, 30), (190, 459, 462, 191), (189, 456, 459, 190), (465, 466, 469, 468), (466, 467, 470, 469), (468, 469, 472, 471), (469, 470, 473, 472), (27, 179, 465, 195), (179, 178, 466, 465), (178, 177, 467, 466), (177, 24, 182, 467), (467, 182, 181, 470), (470, 181, 180, 473), (473, 180, 28, 201), (472, 473, 201, 202), (471, 472, 202, 203), (197, 471, 203, 31), (196, 468, 471, 197), (195, 465, 468, 196), (474, 475, 478, 477), (475, 476, 479, 478), (477, 478, 481, 480), (478, 479, 482, 481), (28, 188, 474, 206), (188, 187, 475, 474), (187, 186, 476, 475), (186, 29, 207, 476), (476, 207, 208, 479), (479, 208, 209, 482), (482, 209, 33, 210), (481, 482, 210, 211), (480, 481, 211, 212), (204, 480, 212, 32), (205, 477, 480, 204), (206, 474, 477, 205), (483, 484, 487, 486), (484, 485, 488, 487), (486, 487, 490, 489), (487, 488, 491, 490), (29, 194, 483, 207), (194, 193, 484, 483), (193, 192, 485, 484), (192, 30, 213, 485), (485, 213, 214, 488), (488, 214, 215, 491), (491, 215, 34, 216), (490, 491, 216, 217), (489, 490, 217, 218), (209, 489, 218, 33), (208, 486, 489, 209), (207, 483, 486, 208), (492, 493, 496, 495), (493, 494, 497, 496), (495, 496, 499, 498), (496, 497, 500, 499), (30, 200, 492, 213), (200, 199, 493, 492), (199, 198, 494, 493), (198, 31, 219, 494), (494, 219, 220, 497), (497, 220, 221, 500), (500, 221, 35, 222), (499, 500, 222, 223), (498, 499, 223, 224), (215, 498, 224, 34), (214, 495, 498, 215), (213, 492, 495, 214), (501, 502, 505, 504), (502, 503, 506, 505), (504, 505, 508, 507), (505, 506, 509, 508), (31, 203, 501, 219), (203, 202, 502, 501), (202, 201, 503, 502), (201, 28, 206, 503), (503, 206, 205, 506), (506, 205, 204, 509), (509, 204, 32, 225), (508, 509, 225, 226), (507, 508, 226, 227), (221, 507, 227, 35), (220, 504, 507, 221), (219, 501, 504, 220), (510, 511, 514, 513), (511, 512, 515, 514), (513, 514, 517, 516), (514, 515, 518, 517), (32, 212, 510, 230), (212, 211, 511, 510), (211, 210, 512, 511), (210, 33, 231, 512), (512, 231, 232, 515), (515, 232, 233, 518), (518, 233, 9, 65), (517, 518, 65, 64), (516, 517, 64, 63), (228, 516, 63, 8), (229, 513, 516, 228), (230, 510, 513, 229), (519, 520, 523, 522), (520, 521, 524, 523), (522, 523, 526, 525), (523, 524, 527, 526), (33, 218, 519, 231), (218, 217, 520, 519), (217, 216, 521, 520), (216, 34, 234, 521), (521, 234, 235, 524), (524, 235, 236, 527), (527, 236, 10, 74), (526, 527, 74, 73), (525, 526, 73, 72), (233, 525, 72, 9), (232, 522, 525, 233), (231, 519, 522, 232), (528, 529, 532, 531), (529, 530, 533, 532), (531, 532, 535, 534), (532, 533, 536, 535), (34, 224, 528, 234), (224, 223, 529, 528), (223, 222, 530, 529), (222, 35, 237, 530), (530, 237, 238, 533), (533, 238, 239, 536), (536, 239, 11, 83), (535, 536, 83, 82), (534, 535, 82, 81), (236, 534, 81, 10), (235, 531, 534, 236), (234, 528, 531, 235), (537, 538, 541, 540), (538, 539, 542, 541), (540, 541, 544, 543), (541, 542, 545, 544), (35, 227, 537, 237), (227, 226, 538, 537), (226, 225, 539, 538), (225, 32, 230, 539), (539, 230, 229, 542), (542, 229, 228, 545), (545, 228, 8, 92), (544, 545, 92, 91), (543, 544, 91, 90), (239, 543, 90, 11), (238, 540, 543, 239), (237, 537, 540, 238), (674, 675, 678, 677), (675, 676, 679, 678), (677, 678, 681, 680), (678, 679, 682, 681), (549, 569, 674, 568), (569, 570, 675, 674), (570, 571, 676, 675), (571, 548, 572, 676), (676, 572, 573, 679), (679, 573, 574, 682), (682, 574, 547, 575), (681, 682, 575, 576), (680, 681, 576, 577), (566, 680, 577, 546), (567, 677, 680, 566), (568, 674, 677, 567), (683, 684, 687, 686), (684, 685, 688, 687), (686, 687, 690, 689), (687, 688, 691, 690), (550, 581, 683, 580), (581, 582, 684, 683), (582, 583, 685, 684), (583, 551, 584, 685), (685, 584, 585, 688), (688, 585, 586, 691), (691, 586, 552, 587), (690, 691, 587, 588), (689, 690, 588, 589), (578, 689, 589, 553), (579, 686, 689, 578), (580, 683, 686, 579), (692, 693, 696, 695), (693, 694, 697, 696), (695, 696, 699, 698), (696, 697, 700, 699), (554, 593, 692, 592), (593, 594, 693, 692), (594, 595, 694, 693), (595, 555, 596, 694), (694, 596, 597, 697), (697, 597, 598, 700), (700, 598, 559, 599), (699, 700, 599, 600), (698, 699, 600, 601), (590, 698, 601, 558), (591, 695, 698, 590), (592, 692, 695, 591), (701, 702, 705, 704), (702, 703, 706, 705), (704, 705, 708, 707), (705, 706, 709, 708), (555, 602, 701, 596), (602, 603, 702, 701), (603, 604, 703, 702), (604, 556, 605, 703), (703, 605, 606, 706), (706, 606, 607, 709), (709, 607, 560, 608), (708, 709, 608, 609), (707, 708, 609, 610), (598, 707, 610, 559), (597, 704, 707, 598), (596, 701, 704, 597), (710, 711, 714, 713), (711, 712, 715, 714), (713, 714, 717, 716), (714, 715, 718, 717), (556, 611, 710, 605), (611, 612, 711, 710), (612, 613, 712, 711), (613, 557, 614, 712), (712, 614, 615, 715), (715, 615, 616, 718), (718, 616, 561, 617), (717, 718, 617, 618), (716, 717, 618, 619), (607, 716, 619, 560), (606, 713, 716, 607), (605, 710, 713, 606), (719, 720, 723, 722), (720, 721, 724, 723), (722, 723, 726, 725), (723, 724, 727, 726), (557, 620, 719, 614), (620, 621, 720, 719), (621, 622, 721, 720), (622, 554, 592, 721), (721, 592, 591, 724), (724, 591, 590, 727), (727, 590, 558, 623), (726, 727, 623, 624), (725, 726, 624, 625), (616, 725, 625, 561), (615, 722, 725, 616), (614, 719, 722, 615), (728, 729, 732, 731), (729, 730, 733, 732), (731, 732, 735, 734), (732, 733, 736, 735), (558, 601, 728, 628), (601, 600, 729, 728), (600, 599, 730, 729), (599, 559, 629, 730), (730, 629, 630, 733), (733, 630, 631, 736), (736, 631, 551, 583), (735, 736, 583, 582), (734, 735, 582, 581), (626, 734, 581, 550), (627, 731, 734, 626), (628, 728, 731, 627), (737, 738, 741, 740), (738, 739, 742, 741), (740, 741, 744, 743), (741, 742, 745, 744), (559, 610, 737, 629), (610, 609, 738, 737), (609, 608, 739, 738), (608, 560, 632, 739), (739, 632, 633, 742), (742, 633, 634, 745), (745, 634, 552, 586), (744, 745, 586, 585), (743, 744, 585, 584), (631, 743, 584, 551), (630, 740, 743, 631), (629, 737, 740, 630), (746, 747, 750, 749), (747, 748, 751, 750), (749, 750, 753, 752), (750, 751, 754, 753), (560, 619, 746, 632), (619, 618, 747, 746), (618, 617, 748, 747), (617, 561, 635, 748), (748, 635, 636, 751), (751, 636, 637, 754), (754, 637, 553, 589), (753, 754, 589, 588), (752, 753, 588, 587), (634, 752, 587, 552), (633, 749, 752, 634), (632, 746, 749, 633), (755, 756, 759, 758), (756, 757, 760, 759), (758, 759, 762, 761), (759, 760, 763, 762), (561, 625, 755, 635), (625, 624, 756, 755), (624, 623, 757, 756), (623, 558, 628, 757), (757, 628, 627, 760), (760, 627, 626, 763), (763, 626, 550, 580), (762, 763, 580, 579), (761, 762, 579, 578), (637, 761, 578, 553), (636, 758, 761, 637), (635, 755, 758, 636), (764, 765, 768, 767), (765, 766, 769, 768), (767, 768, 771, 770), (768, 769, 772, 771), (546, 577, 764, 640), (577, 576, 765, 764), (576, 575, 766, 765), (575, 547, 641, 766), (766, 641, 642, 769), (769, 642, 643, 772), (772, 643, 563, 644), (771, 772, 644, 645), (770, 771, 645, 646), (638, 770, 646, 562), (639, 767, 770, 638), (640, 764, 767, 639), (773, 774, 777, 776), (774, 775, 778, 777), (776, 777, 780, 779), (777, 778, 781, 780), (547, 574, 773, 641), (574, 573, 774, 773), (573, 572, 775, 774), (572, 548, 647, 775), (775, 647, 648, 778), (778, 648, 649, 781), (781, 649, 564, 650), (780, 781, 650, 651), (779, 780, 651, 652), (643, 779, 652, 563), (642, 776, 779, 643), (641, 773, 776, 642), (782, 783, 786, 785), (783, 784, 787, 786), (785, 786, 789, 788), (786, 787, 790, 789), (548, 571, 782, 647), (571, 570, 783, 782), (570, 569, 784, 783), (569, 549, 653, 784), (784, 653, 654, 787), (787, 654, 655, 790), (790, 655, 565, 656), (789, 790, 656, 657), (788, 789, 657, 658), (649, 788, 658, 564), (648, 785, 788, 649), (647, 782, 785, 648), (791, 792, 795, 794), (792, 793, 796, 795), (794, 795, 798, 797), (795, 796, 799, 798), (549, 568, 791, 653), (568, 567, 792, 791), (567, 566, 793, 792), (566, 546, 640, 793), (793, 640, 639, 796), (796, 639, 638, 799), (799, 638, 562, 659), (798, 799, 659, 660), (797, 798, 660, 661), (655, 797, 661, 565), (654, 794, 797, 655), (653, 791, 794, 654), (800, 801, 804, 803), (801, 802, 805, 804), (803, 804, 807, 806), (804, 805, 808, 807), (562, 646, 800, 664), (646, 645, 801, 800), (645, 644, 802, 801), (644, 563, 665, 802), (802, 665, 666, 805), (805, 666, 667, 808), (808, 667, 555, 595), (807, 808, 595, 594), (806, 807, 594, 593), (662, 806, 593, 554), (663, 803, 806, 662), (664, 800, 803, 663), (809, 810, 813, 812), (810, 811, 814, 813), (812, 813, 816, 815), (813, 814, 817, 816), (563, 652, 809, 665), (652, 651, 810, 809), (651, 650, 811, 810), (650, 564, 668, 811), (811, 668, 669, 814), (814, 669, 670, 817), (817, 670, 556, 604), (816, 817, 604, 603), (815, 816, 603, 602), (667, 815, 602, 555), (666, 812, 815, 667), (665, 809, 812, 666), (818, 819, 822, 821), (819, 820, 823, 822), (821, 822, 825, 824), (822, 823, 826, 825), (564, 658, 818, 668), (658, 657, 819, 818), (657, 656, 820, 819), (656, 565, 671, 820), (820, 671, 672, 823), (823, 672, 673, 826), (826, 673, 557, 613), (825, 826, 613, 612), (824, 825, 612, 611), (670, 824, 611, 556), (669, 821, 824, 670), (668, 818, 821, 669), (827, 828, 831, 830), (828, 829, 832, 831), (830, 831, 834, 833), (831, 832, 835, 834), (565, 661, 827, 671), (661, 660, 828, 827), (660, 659, 829, 828), (659, 562, 664, 829), (829, 664, 663, 832), (832, 663, 662, 835), (835, 662, 554, 622), (834, 835, 622, 621), (833, 834, 621, 620), (673, 833, 620, 557), (672, 830, 833, 673), (671, 827, 830, 672), (964, 965, 968, 967), (965, 966, 969, 968), (967, 968, 971, 970), (968, 969, 972, 971), (839, 859, 964, 858), (859, 860, 965, 964), (860, 861, 966, 965), (861, 838, 862, 966), (966, 862, 863, 969), (969, 863, 864, 972), (972, 864, 837, 865), (971, 972, 865, 866), (970, 971, 866, 867), (856, 970, 867, 836), (857, 967, 970, 856), (858, 964, 967, 857), (973, 974, 977, 976), (974, 975, 978, 977), (976, 977, 980, 979), (977, 978, 981, 980), (840, 871, 973, 870), (871, 872, 974, 973), (872, 873, 975, 974), (873, 841, 874, 975), (975, 874, 875, 978), (978, 875, 876, 981), (981, 876, 842, 877), (980, 981, 877, 878), (979, 980, 878, 879), (868, 979, 879, 843), (869, 976, 979, 868), (870, 973, 976, 869), (982, 983, 986, 985), (983, 984, 987, 986), (985, 986, 989, 988), (986, 987, 990, 989), (844, 883, 982, 882), (883, 884, 983, 982), (884, 885, 984, 983), (885, 845, 886, 984), (984, 886, 887, 987), (987, 887, 888, 990), (990, 888, 849, 889), (989, 990, 889, 890), (988, 989, 890, 891), (880, 988, 891, 848), (881, 985, 988, 880), (882, 982, 985, 881), (991, 992, 995, 994), (992, 993, 996, 995), (994, 995, 998, 997), (995, 996, 999, 998), (845, 892, 991, 886), (892, 893, 992, 991), (893, 894, 993, 992), (894, 846, 895, 993), (993, 895, 896, 996), (996, 896, 897, 999), (999, 897, 850, 898), (998, 999, 898, 899), (997, 998, 899, 900), (888, 997, 900, 849), (887, 994, 997, 888), (886, 991, 994, 887), (1000, 1001, 1004, 1003), (1001, 1002, 1005, 1004), (1003, 1004, 1007, 1006), (1004, 1005, 1008, 1007), (846, 901, 1000, 895), (901, 902, 1001, 1000), (902, 903, 1002, 1001), (903, 847, 904, 1002), (1002, 904, 905, 1005), (1005, 905, 906, 1008), (1008, 906, 851, 907), (1007, 1008, 907, 908), (1006, 1007, 908, 909), (897, 1006, 909, 850), (896, 1003, 1006, 897), (895, 1000, 1003, 896), (1009, 1010, 1013, 1012), (1010, 1011, 1014, 1013), (1012, 1013, 1016, 1015), (1013, 1014, 1017, 1016), (847, 910, 1009, 904), (910, 911, 1010, 1009), (911, 912, 1011, 1010), (912, 844, 882, 1011), (1011, 882, 881, 1014), (1014, 881, 880, 1017), (1017, 880, 848, 913), (1016, 1017, 913, 914), (1015, 1016, 914, 915), (906, 1015, 915, 851), (905, 1012, 1015, 906), (904, 1009, 1012, 905), (1018, 1019, 1022, 1021), (1019, 1020, 1023, 1022), (1021, 1022, 1025, 1024), (1022, 1023, 1026, 1025), (848, 891, 1018, 918), (891, 890, 1019, 1018), (890, 889, 1020, 1019), (889, 849, 919, 1020), (1020, 919, 920, 1023), (1023, 920, 921, 1026), (1026, 921, 841, 873), (1025, 1026, 873, 872), (1024, 1025, 872, 871), (916, 1024, 871, 840), (917, 1021, 1024, 916), (918, 1018, 1021, 917), (1027, 1028, 1031, 1030), (1028, 1029, 1032, 1031), (1030, 1031, 1034, 1033), (1031, 1032, 1035, 1034), (849, 900, 1027, 919), (900, 899, 1028, 1027), (899, 898, 1029, 1028), (898, 850, 922, 1029), (1029, 922, 923, 1032), (1032, 923, 924, 1035), (1035, 924, 842, 876), (1034, 1035, 876, 875), (1033, 1034, 875, 874), (921, 1033, 874, 841), (920, 1030, 1033, 921), (919, 1027, 1030, 920), (1036, 1037, 1040, 1039), (1037, 1038, 1041, 1040), (1039, 1040, 1043, 1042), (1040, 1041, 1044, 1043), (850, 909, 1036, 922), (909, 908, 1037, 1036), (908, 907, 1038, 1037), (907, 851, 925, 1038), (1038, 925, 926, 1041), (1041, 926, 927, 1044), (1044, 927, 843, 879), (1043, 1044, 879, 878), (1042, 1043, 878, 877), (924, 1042, 877, 842), (923, 1039, 1042, 924), (922, 1036, 1039, 923), (1045, 1046, 1049, 1048), (1046, 1047, 1050, 1049), (1048, 1049, 1052, 1051), (1049, 1050, 1053, 1052), (851, 915, 1045, 925), (915, 914, 1046, 1045), (914, 913, 1047, 1046), (913, 848, 918, 1047), (1047, 918, 917, 1050), (1050, 917, 916, 1053), (1053, 916, 840, 870), (1052, 1053, 870, 869), (1051, 1052, 869, 868), (927, 1051, 868, 843), (926, 1048, 1051, 927), (925, 1045, 1048, 926), (1054, 1055, 1058, 1057), (1055, 1056, 1059, 1058), (1057, 1058, 1061, 1060), (1058, 1059, 1062, 1061), (836, 867, 1054, 930), (867, 866, 1055, 1054), (866, 865, 1056, 1055), (865, 837, 931, 1056), (1056, 931, 932, 1059), (1059, 932, 933, 1062), (1062, 933, 853, 934), (1061, 1062, 934, 935), (1060, 1061, 935, 936), (928, 1060, 936, 852), (929, 1057, 1060, 928), (930, 1054, 1057, 929), (1063, 1064, 1067, 1066), (1064, 1065, 1068, 1067), (1066, 1067, 1070, 1069), (1067, 1068, 1071, 1070), (837, 864, 1063, 931), (864, 863, 1064, 1063), (863, 862, 1065, 1064), (862, 838, 937, 1065), (1065, 937, 938, 1068), (1068, 938, 939, 1071), (1071, 939, 854, 940), (1070, 1071, 940, 941), (1069, 1070, 941, 942), (933, 1069, 942, 853), (932, 1066, 1069, 933), (931, 1063, 1066, 932), (1072, 1073, 1076, 1075), (1073, 1074, 1077, 1076), (1075, 1076, 1079, 1078), (1076, 1077, 1080, 1079), (838, 861, 1072, 937), (861, 860, 1073, 1072), (860, 859, 1074, 1073), (859, 839, 943, 1074), (1074, 943, 944, 1077), (1077, 944, 945, 1080), (1080, 945, 855, 946), (1079, 1080, 946, 947), (1078, 1079, 947, 948), (939, 1078, 948, 854), (938, 1075, 1078, 939), (937, 1072, 1075, 938), (1081, 1082, 1085, 1084), (1082, 1083, 1086, 1085), (1084, 1085, 1088, 1087), (1085, 1086, 1089, 1088), (839, 858, 1081, 943), (858, 857, 1082, 1081), (857, 856, 1083, 1082), (856, 836, 930, 1083), (1083, 930, 929, 1086), (1086, 929, 928, 1089), (1089, 928, 852, 949), (1088, 1089, 949, 950), (1087, 1088, 950, 951), (945, 1087, 951, 855), (944, 1084, 1087, 945), (943, 1081, 1084, 944), (1090, 1091, 1094, 1093), (1091, 1092, 1095, 1094), (1093, 1094, 1097, 1096), (1094, 1095, 1098, 1097), (852, 936, 1090, 954), (936, 935, 1091, 1090), (935, 934, 1092, 1091), (934, 853, 955, 1092), (1092, 955, 956, 1095), (1095, 956, 957, 1098), (1098, 957, 845, 885), (1097, 1098, 885, 884), (1096, 1097, 884, 883), (952, 1096, 883, 844), (953, 1093, 1096, 952), (954, 1090, 1093, 953), (1099, 1100, 1103, 1102), (1100, 1101, 1104, 1103), (1102, 1103, 1106, 1105), (1103, 1104, 1107, 1106), (853, 942, 1099, 955), (942, 941, 1100, 1099), (941, 940, 1101, 1100), (940, 854, 958, 1101), (1101, 958, 959, 1104), (1104, 959, 960, 1107), (1107, 960, 846, 894), (1106, 1107, 894, 893), (1105, 1106, 893, 892), (957, 1105, 892, 845), (956, 1102, 1105, 957), (955, 1099, 1102, 956), (1108, 1109, 1112, 1111), (1109, 1110, 1113, 1112), (1111, 1112, 1115, 1114), (1112, 1113, 1116, 1115), (854, 948, 1108, 958), (948, 947, 1109, 1108), (947, 946, 1110, 1109), (946, 855, 961, 1110), (1110, 961, 962, 1113), (1113, 962, 963, 1116), (1116, 963, 847, 903), (1115, 1116, 903, 902), (1114, 1115, 902, 901), (960, 1114, 901, 846), (959, 1111, 1114, 960), (958, 1108, 1111, 959), (1117, 1118, 1121, 1120), (1118, 1119, 1122, 1121), (1120, 1121, 1124, 1123), (1121, 1122, 1125, 1124), (855, 951, 1117, 961), (951, 950, 1118, 1117), (950, 949, 1119, 1118), (949, 852, 954, 1119), (1119, 954, 953, 1122), (1122, 953, 952, 1125), (1125, 952, 844, 912), (1124, 1125, 912, 911), (1123, 1124, 911, 910), (963, 1123, 910, 847), (962, 1120, 1123, 963), (961, 1117, 1120, 962), (1254, 1255, 1258, 1257), (1255, 1256, 1259, 1258), (1257, 1258, 1261, 1260), (1258, 1259, 1262, 1261), (1129, 1149, 1254, 1148), (1149, 1150, 1255, 1254), (1150, 1151, 1256, 1255), (1151, 1128, 1152, 1256), (1256, 1152, 1153, 1259), (1259, 1153, 1154, 1262), (1262, 1154, 1127, 1155), (1261, 1262, 1155, 1156), (1260, 1261, 1156, 1157), (1146, 1260, 1157, 1126), (1147, 1257, 1260, 1146), (1148, 1254, 1257, 1147), (1263, 1264, 1267, 1266), (1264, 1265, 1268, 1267), (1266, 1267, 1270, 1269), (1267, 1268, 1271, 1270), (1130, 1161, 1263, 1160), (1161, 1162, 1264, 1263), (1162, 1163, 1265, 1264), (1163, 1131, 1164, 1265), (1265, 1164, 1165, 1268), (1268, 1165, 1166, 1271), (1271, 1166, 1132, 1167), (1270, 1271, 1167, 1168), (1269, 1270, 1168, 1169), (1158, 1269, 1169, 1133), (1159, 1266, 1269, 1158), (1160, 1263, 1266, 1159), (1272, 1273, 1276, 1275), (1273, 1274, 1277, 1276), (1275, 1276, 1279, 1278), (1276, 1277, 1280, 1279), (1134, 1173, 1272, 1172), (1173, 1174, 1273, 1272), (1174, 1175, 1274, 1273), (1175, 1135, 1176, 1274), (1274, 1176, 1177, 1277), (1277, 1177, 1178, 1280), (1280, 1178, 1139, 1179), (1279, 1280, 1179, 1180), (1278, 1279, 1180, 1181), (1170, 1278, 1181, 1138), (1171, 1275, 1278, 1170), (1172, 1272, 1275, 1171), (1281, 1282, 1285, 1284), (1282, 1283, 1286, 1285), (1284, 1285, 1288, 1287), (1285, 1286, 1289, 1288), (1135, 1182, 1281, 1176), (1182, 1183, 1282, 1281), (1183, 1184, 1283, 1282), (1184, 1136, 1185, 1283), (1283, 1185, 1186, 1286), (1286, 1186, 1187, 1289), (1289, 1187, 1140, 1188), (1288, 1289, 1188, 1189), (1287, 1288, 1189, 1190), (1178, 1287, 1190, 1139), (1177, 1284, 1287, 1178), (1176, 1281, 1284, 1177), (1290, 1291, 1294, 1293), (1291, 1292, 1295, 1294), (1293, 1294, 1297, 1296), (1294, 1295, 1298, 1297), (1136, 1191, 1290, 1185), (1191, 1192, 1291, 1290), (1192, 1193, 1292, 1291), (1193, 1137, 1194, 1292), (1292, 1194, 1195, 1295), (1295, 1195, 1196, 1298), (1298, 1196, 1141, 1197), (1297, 1298, 1197, 1198), (1296, 1297, 1198, 1199), (1187, 1296, 1199, 1140), (1186, 1293, 1296, 1187), (1185, 1290, 1293, 1186), (1299, 1300, 1303, 1302), (1300, 1301, 1304, 1303), (1302, 1303, 1306, 1305), (1303, 1304, 1307, 1306), (1137, 1200, 1299, 1194), (1200, 1201, 1300, 1299), (1201, 1202, 1301, 1300), (1202, 1134, 1172, 1301), (1301, 1172, 1171, 1304), (1304, 1171, 1170, 1307), (1307, 1170, 1138, 1203), (1306, 1307, 1203, 1204), (1305, 1306, 1204, 1205), (1196, 1305, 1205, 1141), (1195, 1302, 1305, 1196), (1194, 1299, 1302, 1195), (1308, 1309, 1312, 1311), (1309, 1310, 1313, 1312), (1311, 1312, 1315, 1314), (1312, 1313, 1316, 1315), (1138, 1181, 1308, 1208), (1181, 1180, 1309, 1308), (1180, 1179, 1310, 1309), (1179, 1139, 1209, 1310), (1310, 1209, 1210, 1313), (1313, 1210, 1211, 1316), (1316, 1211, 1131, 1163), (1315, 1316, 1163, 1162), (1314, 1315, 1162, 1161), (1206, 1314, 1161, 1130), (1207, 1311, 1314, 1206), (1208, 1308, 1311, 1207), (1317, 1318, 1321, 1320), (1318, 1319, 1322, 1321), (1320, 1321, 1324, 1323), (1321, 1322, 1325, 1324), (1139, 1190, 1317, 1209), (1190, 1189, 1318, 1317), (1189, 1188, 1319, 1318), (1188, 1140, 1212, 1319), (1319, 1212, 1213, 1322), (1322, 1213, 1214, 1325), (1325, 1214, 1132, 1166), (1324, 1325, 1166, 1165), (1323, 1324, 1165, 1164), (1211, 1323, 1164, 1131), (1210, 1320, 1323, 1211), (1209, 1317, 1320, 1210), (1326, 1327, 1330, 1329), (1327, 1328, 1331, 1330), (1329, 1330, 1333, 1332), (1330, 1331, 1334, 1333), (1140, 1199, 1326, 1212), (1199, 1198, 1327, 1326), (1198, 1197, 1328, 1327), (1197, 1141, 1215, 1328), (1328, 1215, 1216, 1331), (1331, 1216, 1217, 1334), (1334, 1217, 1133, 1169), (1333, 1334, 1169, 1168), (1332, 1333, 1168, 1167), (1214, 1332, 1167, 1132), (1213, 1329, 1332, 1214), (1212, 1326, 1329, 1213), (1335, 1336, 1339, 1338), (1336, 1337, 1340, 1339), (1338, 1339, 1342, 1341), (1339, 1340, 1343, 1342), (1141, 1205, 1335, 1215), (1205, 1204, 1336, 1335), (1204, 1203, 1337, 1336), (1203, 1138, 1208, 1337), (1337, 1208, 1207, 1340), (1340, 1207, 1206, 1343), (1343, 1206, 1130, 1160), (1342, 1343, 1160, 1159), (1341, 1342, 1159, 1158), (1217, 1341, 1158, 1133), (1216, 1338, 1341, 1217), (1215, 1335, 1338, 1216), (1344, 1345, 1348, 1347), (1345, 1346, 1349, 1348), (1347, 1348, 1351, 1350), (1348, 1349, 1352, 1351), (1126, 1157, 1344, 1220), (1157, 1156, 1345, 1344), (1156, 1155, 1346, 1345), (1155, 1127, 1221, 1346), (1346, 1221, 1222, 1349), (1349, 1222, 1223, 1352), (1352, 1223, 1143, 1224), (1351, 1352, 1224, 1225), (1350, 1351, 1225, 1226), (1218, 1350, 1226, 1142), (1219, 1347, 1350, 1218), (1220, 1344, 1347, 1219), (1353, 1354, 1357, 1356), (1354, 1355, 1358, 1357), (1356, 1357, 1360, 1359), (1357, 1358, 1361, 1360), (1127, 1154, 1353, 1221), (1154, 1153, 1354, 1353), (1153, 1152, 1355, 1354), (1152, 1128, 1227, 1355), (1355, 1227, 1228, 1358), (1358, 1228, 1229, 1361), (1361, 1229, 1144, 1230), (1360, 1361, 1230, 1231), (1359, 1360, 1231, 1232), (1223, 1359, 1232, 1143), (1222, 1356, 1359, 1223), (1221, 1353, 1356, 1222), (1362, 1363, 1366, 1365), (1363, 1364, 1367, 1366), (1365, 1366, 1369, 1368), (1366, 1367, 1370, 1369), (1128, 1151, 1362, 1227), (1151, 1150, 1363, 1362), (1150, 1149, 1364, 1363), (1149, 1129, 1233, 1364), (1364, 1233, 1234, 1367), (1367, 1234, 1235, 1370), (1370, 1235, 1145, 1236), (1369, 1370, 1236, 1237), (1368, 1369, 1237, 1238), (1229, 1368, 1238, 1144), (1228, 1365, 1368, 1229), (1227, 1362, 1365, 1228), (1371, 1372, 1375, 1374), (1372, 1373, 1376, 1375), (1374, 1375, 1378, 1377), (1375, 1376, 1379, 1378), (1129, 1148, 1371, 1233), (1148, 1147, 1372, 1371), (1147, 1146, 1373, 1372), (1146, 1126, 1220, 1373), (1373, 1220, 1219, 1376), (1376, 1219, 1218, 1379), (1379, 1218, 1142, 1239), (1378, 1379, 1239, 1240), (1377, 1378, 1240, 1241), (1235, 1377, 1241, 1145), (1234, 1374, 1377, 1235), (1233, 1371, 1374, 1234), (1380, 1381, 1384, 1383), (1381, 1382, 1385, 1384), (1383, 1384, 1387, 1386), (1384, 1385, 1388, 1387), (1142, 1226, 1380, 1244), (1226, 1225, 1381, 1380), (1225, 1224, 1382, 1381), (1224, 1143, 1245, 1382), (1382, 1245, 1246, 1385), (1385, 1246, 1247, 1388), (1388, 1247, 1135, 1175), (1387, 1388, 1175, 1174), (1386, 1387, 1174, 1173), (1242, 1386, 1173, 1134), (1243, 1383, 1386, 1242), (1244, 1380, 1383, 1243), (1389, 1390, 1393, 1392), (1390, 1391, 1394, 1393), (1392, 1393, 1396, 1395), (1393, 1394, 1397, 1396), (1143, 1232, 1389, 1245), (1232, 1231, 1390, 1389), (1231, 1230, 1391, 1390), (1230, 1144, 1248, 1391), (1391, 1248, 1249, 1394), (1394, 1249, 1250, 1397), (1397, 1250, 1136, 1184), (1396, 1397, 1184, 1183), (1395, 1396, 1183, 1182), (1247, 1395, 1182, 1135), (1246, 1392, 1395, 1247), (1245, 1389, 1392, 1246), (1398, 1399, 1402, 1401), (1399, 1400, 1403, 1402), (1401, 1402, 1405, 1404), (1402, 1403, 1406, 1405), (1144, 1238, 1398, 1248), (1238, 1237, 1399, 1398), (1237, 1236, 1400, 1399), (1236, 1145, 1251, 1400), (1400, 1251, 1252, 1403), (1403, 1252, 1253, 1406), (1406, 1253, 1137, 1193), (1405, 1406, 1193, 1192), (1404, 1405, 1192, 1191), (1250, 1404, 1191, 1136), (1249, 1401, 1404, 1250), (1248, 1398, 1401, 1249), (1407, 1408, 1411, 1410), (1408, 1409, 1412, 1411), (1410, 1411, 1414, 1413), (1411, 1412, 1415, 1414), (1145, 1241, 1407, 1251), (1241, 1240, 1408, 1407), (1240, 1239, 1409, 1408), (1239, 1142, 1244, 1409), (1409, 1244, 1243, 1412), (1412, 1243, 1242, 1415), (1415, 1242, 1134, 1202), (1414, 1415, 1202, 1201), (1413, 1414, 1201, 1200), (1253, 1413, 1200, 1137), (1252, 1410, 1413, 1253), (1251, 1407, 1410, 1252)])
me_cube_008.polygons.foreach_set('use_smooth', [True] * 1408)
me_cube_008.update()

# ---- objects
ob_cube = bpy.data.objects.new('Cube', me_cube_001)
ob_cube_001 = bpy.data.objects.new('Cube.001', me_cube_002)
ob_cube_002 = bpy.data.objects.new('Cube.002', me_cube_003)
ob_cube_003 = bpy.data.objects.new('Cube.003', me_cube_004)
ob_cube_004 = bpy.data.objects.new('Cube.004', me_cube_005)
ob_cube_005 = bpy.data.objects.new('Cube.005', me_cube_006)
ob_cube_006 = bpy.data.objects.new('Cube.006', me_cube_007)
ob_cube_007 = bpy.data.objects.new('Cube.007', me_cube_008)

# ---- transforms, parenting, visibility, modifiers, constraints
ob_cube.location = (0.0, 0.0, 2.043)
_m = ob_cube.modifiers.new('Subdivision', 'SUBSURF')
_m.levels = 2
ob_cube_001.location = (0.9301, 0.0, 4.578)
ob_cube_001.scale = (0.6491, 0.6491, 0.6491)
_m = ob_cube_001.modifiers.new('Subdivision', 'SUBSURF')
_m.levels = 2
ob_cube_002.location = (0.06354, -2.98e-08, 2.043)
ob_cube_002.rotation_euler = (5.728e-09, -0.2269, 0.2885)
ob_cube_002.scale = (0.1024, 0.309, 0.309)
_m = ob_cube_002.modifiers.new('Subdivision', 'SUBSURF')
_m.levels = 4
_m = ob_cube_002.modifiers.new('Mirror', 'MIRROR')
_m.use_axis = (False, True, False)
_m.mirror_object = ob_cube_001
ob_cube_003.location = (0.06354, 0.0, 2.043)
ob_cube_003.rotation_euler = (5.728e-09, -0.2269, 0.2885)
ob_cube_003.scale = (0.04339, 0.1309, 0.1309)
_m = ob_cube_003.modifiers.new('Subdivision', 'SUBSURF')
_m.levels = 4
_m = ob_cube_003.modifiers.new('Mirror', 'MIRROR')
_m.use_axis = (False, True, False)
_m.mirror_object = ob_cube_001
ob_cube_004.location = (0.06354, 5.96e-08, 2.043)
ob_cube_004.rotation_euler = (5.728e-09, -0.2269, 0.2885)
ob_cube_004.scale = (0.02266, 0.06837, 0.06837)
_m = ob_cube_004.modifiers.new('Subdivision', 'SUBSURF')
_m.levels = 4
_m = ob_cube_004.modifiers.new('Mirror', 'MIRROR')
_m.use_axis = (False, True, False)
_m.mirror_object = ob_cube_001
ob_cube_005.location = (1.249, 0.1354, 4.912)
ob_cube_005.scale = (0.02512, 0.02512, 0.02512)
_m = ob_cube_005.modifiers.new('Subdivision', 'SUBSURF')
_m.levels = 2
_m = ob_cube_005.modifiers.new('Mirror', 'MIRROR')
_m.use_axis = (False, True, False)
_m.mirror_object = ob_cube_001
ob_cube_006.location = (0.13, 1.15, 4.111)
ob_cube_006.scale = (0.3849, 0.3849, 0.3849)
_m = ob_cube_006.modifiers.new('Subdivision', 'SUBSURF')
_m.levels = 2
_m = ob_cube_006.modifiers.new('Mirror', 'MIRROR')
_m.use_axis = (False, True, False)
_m.mirror_object = ob_cube_001
ob_cube_007.location = (0.05285, 0.5691, 2.186)
ob_cube_007.scale = (1.545, 1.545, 1.0)
_m = ob_cube_007.modifiers.new('Mirror', 'MIRROR')
_m.use_axis = (False, True, False)
_m.mirror_object = ob_cube

# ---- collection membership
col_collection.objects.link(ob_cube)
col_collection.objects.link(ob_cube_001)
col_collection.objects.link(ob_cube_002)
col_collection.objects.link(ob_cube_003)
col_collection.objects.link(ob_cube_004)
col_collection.objects.link(ob_cube_005)
col_collection.objects.link(ob_cube_006)
col_collection.objects.link(ob_cube_007)

# ---- scene / render settings (as saved in the file)
scene.frame_start = 1; scene.frame_end = 250; scene.frame_set(1)
scene.render.engine = 'CYCLES'
scene.cycles.sampling_pattern = 'TABULATED_SOBOL'
scene.cycles.use_light_tree = False
scene.view_settings.view_transform = 'Filmic'
bpy.context.view_layer.update()

# ---- added for rendering (the .blend has no active camera and no usable light): camera, sun
cam_auto = bpy.data.cameras.new('AutoCamera')
cam_auto.lens = 50.0
cam_auto.sensor_width = 36.0
cam_auto.clip_end = 1000.0
ob_auto_camera = bpy.data.objects.new('AutoCamera', cam_auto)
scene.collection.objects.link(ob_auto_camera)
ob_auto_camera.location = (7.41736, -8.60472, 9.12595)
ob_auto_camera.rotation_euler = (1.09748, -7.21219e-08, 0.694738)
scene.camera = ob_auto_camera
light_auto_sun = bpy.data.lights.new('AutoSun', 'SUN')
light_auto_sun.energy = 3.0
light_auto_sun.angle = 0.0523599
ob_auto_sun = bpy.data.objects.new('AutoSun', light_auto_sun)
scene.collection.objects.link(ob_auto_sun)
ob_auto_sun.rotation_euler = (0.872665, 0.174533, 0.523599)
bpy.context.view_layer.update()
